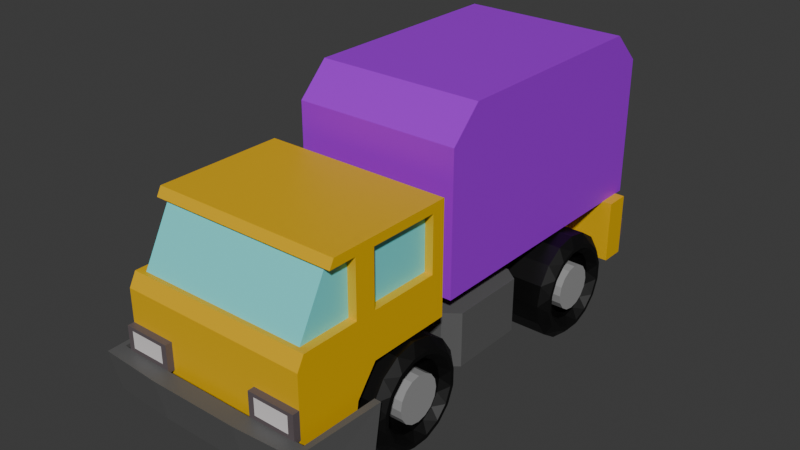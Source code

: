 # Source: truck.blend  (saved by Blender 4.2.66; exported with 4.5.12 LTS)
import bpy
from mathutils import Matrix  # noqa: F401  (used for matrix-valued properties, if any)

bpy.ops.wm.read_factory_settings(use_empty=True)
scene = bpy.context.scene
scene.name = 'Scene'

# ---- collections
col_collection = bpy.data.collections.new('Collection'); scene.collection.children.link(col_collection)

# ---- materials (node trees are filled in below, after node groups)
mat_material_001 = bpy.data.materials.new('Material.001')
mat_material_002 = bpy.data.materials.new('Material.002')
mat_material_007 = bpy.data.materials.new('Material.007')
mat_material_008 = bpy.data.materials.new('Material.008')
mat_material_009 = bpy.data.materials.new('Material.009')
mat_material_004 = bpy.data.materials.new('Material.004')
mat_material_005 = bpy.data.materials.new('Material.005')
mat_material_003 = bpy.data.materials.new('Material.003')
mat_material_006 = bpy.data.materials.new('Material.006')

# ---- material node trees
mat_material_001.use_nodes = True; mat_material_001.node_tree.nodes.clear()
_N = mat_material_001.node_tree.nodes; _L = mat_material_001.node_tree.links
n0 = _N.new('ShaderNodeBsdfPrincipled'); n0.name = 'Principled BSDF'; n0.location = (10, 300)
n0.inputs[0].default_value = (0.1818, 0.8001, 0.8001, 1.0)
n1 = _N.new('ShaderNodeOutputMaterial'); n1.name = 'Material Output'; n1.location = (300, 300)
_L.new(n0.outputs[0], n1.inputs[0])
n1.is_active_output = True
mat_material_002.use_nodes = True; mat_material_002.node_tree.nodes.clear()
_N = mat_material_002.node_tree.nodes; _L = mat_material_002.node_tree.links
n0 = _N.new('ShaderNodeBsdfPrincipled'); n0.name = 'Principled BSDF'; n0.location = (10, 300)
n0.inputs[0].default_value = (0.8061, 0.4669, 0.0, 1.0)
n1 = _N.new('ShaderNodeOutputMaterial'); n1.name = 'Material Output'; n1.location = (300, 300)
_L.new(n0.outputs[0], n1.inputs[0])
n1.is_active_output = True
mat_material_007.use_nodes = True; mat_material_007.node_tree.nodes.clear()
_N = mat_material_007.node_tree.nodes; _L = mat_material_007.node_tree.links
n0 = _N.new('ShaderNodeBsdfPrincipled'); n0.name = 'Principled BSDF'; n0.location = (10, 300)
n0.inputs[0].default_value = (0.1119, 0.1119, 0.1119, 1.0)
n1 = _N.new('ShaderNodeOutputMaterial'); n1.name = 'Material Output'; n1.location = (300, 300)
_L.new(n0.outputs[0], n1.inputs[0])
n1.is_active_output = True
mat_material_008.use_nodes = True; mat_material_008.node_tree.nodes.clear()
_N = mat_material_008.node_tree.nodes; _L = mat_material_008.node_tree.links
n0 = _N.new('ShaderNodeBsdfPrincipled'); n0.name = 'Principled BSDF'; n0.location = (10, 300)
n0.inputs[0].default_value = (0.1235, 0.09981, 0.1076, 1.0)
n1 = _N.new('ShaderNodeOutputMaterial'); n1.name = 'Material Output'; n1.location = (300, 300)
_L.new(n0.outputs[0], n1.inputs[0])
n1.is_active_output = True
mat_material_009.use_nodes = True; mat_material_009.node_tree.nodes.clear()
_N = mat_material_009.node_tree.nodes; _L = mat_material_009.node_tree.links
n0 = _N.new('ShaderNodeBsdfPrincipled'); n0.name = 'Principled BSDF'; n0.location = (10, 300)
n0.inputs[0].default_value = (0.8012, 0.7606, 0.7606, 1.0)
n1 = _N.new('ShaderNodeOutputMaterial'); n1.name = 'Material Output'; n1.location = (300, 300)
_L.new(n0.outputs[0], n1.inputs[0])
n1.is_active_output = True
mat_material_004.use_nodes = True; mat_material_004.node_tree.nodes.clear()
_N = mat_material_004.node_tree.nodes; _L = mat_material_004.node_tree.links
n0 = _N.new('ShaderNodeBsdfPrincipled'); n0.name = 'Principled BSDF'; n0.location = (10, 300)
n0.inputs[0].default_value = (0.0, 0.0, 0.0, 1.0)
n1 = _N.new('ShaderNodeOutputMaterial'); n1.name = 'Material Output'; n1.location = (300, 300)
_L.new(n0.outputs[0], n1.inputs[0])
n1.is_active_output = True
mat_material_005.use_nodes = True; mat_material_005.node_tree.nodes.clear()
_N = mat_material_005.node_tree.nodes; _L = mat_material_005.node_tree.links
n0 = _N.new('ShaderNodeBsdfPrincipled'); n0.name = 'Principled BSDF'; n0.location = (10, 300)
n0.inputs[0].default_value = (0.3146, 0.3146, 0.3146, 1.0)
n1 = _N.new('ShaderNodeOutputMaterial'); n1.name = 'Material Output'; n1.location = (300, 300)
_L.new(n0.outputs[0], n1.inputs[0])
n1.is_active_output = True
mat_material_003.use_nodes = True; mat_material_003.node_tree.nodes.clear()
_N = mat_material_003.node_tree.nodes; _L = mat_material_003.node_tree.links
n0 = _N.new('ShaderNodeBsdfPrincipled'); n0.name = 'Principled BSDF'; n0.location = (10, 300)
n0.inputs[0].default_value = (0.3864, 0.0, 0.8024, 1.0)
n1 = _N.new('ShaderNodeOutputMaterial'); n1.name = 'Material Output'; n1.location = (300, 300)
_L.new(n0.outputs[0], n1.inputs[0])
n1.is_active_output = True
mat_material_006.use_nodes = True; mat_material_006.node_tree.nodes.clear()
_N = mat_material_006.node_tree.nodes; _L = mat_material_006.node_tree.links
n0 = _N.new('ShaderNodeBsdfPrincipled'); n0.name = 'Principled BSDF'; n0.location = (10, 300)
n0.inputs[0].default_value = (0.1119, 0.1119, 0.1119, 1.0)
n1 = _N.new('ShaderNodeOutputMaterial'); n1.name = 'Material Output'; n1.location = (300, 300)
_L.new(n0.outputs[0], n1.inputs[0])
n1.is_active_output = True

# ---- world
world_world = bpy.data.worlds.new('World'); scene.world = world_world
world_world.use_nodes = True; world_world.node_tree.nodes.clear()
_N = world_world.node_tree.nodes; _L = world_world.node_tree.links
n0 = _N.new('ShaderNodeOutputWorld'); n0.name = 'World Output'; n0.location = (300, 300)
n1 = _N.new('ShaderNodeBackground'); n1.name = 'Background'; n1.location = (10, 300)
n1.inputs[0].default_value = (0.05088, 0.05088, 0.05088, 1.0)
_L.new(n1.outputs[0], n0.inputs[0])
n0.is_active_output = True
world_world.color = (0.05088, 0.05088, 0.05088)
world_world.sun_shadow_jitter_overblur = 0.0

# ---- meshes
me_plane = bpy.data.meshes.new('Plane')
me_plane.from_pydata([(1.123, -3.116, 2.652), (1.123, -3.602, 1.356), (1.123, -1.602, 2.652), (1.123, -1.602, 1.356), (1.123, -2.602, 2.652), (1.123, -2.602, 1.356), (1.123, -3.602, 1.038), (1.123, -2.846, 1.038), (1.123, -3.602, 0.5988), (1.123, -2.919, 0.5988), (1.123, -3.602, 1.74), (1.123, -1.602, 1.74), (1.123, -2.602, 1.74), (1.123, -2.846, 1.74), (1.123, -2.846, 1.356), (1.123, -2.846, 2.652), (0.0, -3.116, 2.652), (0.0, -3.602, 1.356), (0.0, -1.602, 2.652), (0.0, -1.602, 1.356), (0.0, -2.602, 2.652), (0.0, -3.602, 1.038), (0.0, -3.602, 0.5988), (0.0, -2.919, 0.5988), (0.0, -3.602, 1.74), (0.0, -1.602, 1.74), (0.0, -2.846, 2.652), (0.5615, -1.602, 1.74), (0.5615, -1.602, 1.356), (0.5615, -3.116, 2.652), (0.5615, -2.846, 2.652), (0.5615, -3.602, 1.038), (0.5615, -3.602, 1.356), (0.5615, -3.602, 1.74), (0.5615, -2.602, 1.356), (0.5615, -2.846, 1.038), (0.5615, -2.919, 0.5988), (0.5615, -3.602, 0.5988), (0.5615, -1.602, 2.652), (0.5615, -2.602, 2.652), (0.5615, -1.602, 1.038), (0.5615, -1.602, 0.5988), (0.0, -1.602, 0.5988), (0.5615, 1.662, 1.356), (0.0, 1.662, 1.356), (0.5615, 1.662, 0.5988), (0.5615, 1.662, 1.038), (0.0, 1.662, 0.5988), (0.5615, 1.958, 1.356), (0.0, 1.958, 1.356), (0.5615, 1.958, 0.5987), (0.5615, 1.958, 1.038), (0.0, 1.958, 0.5987), (0.0, 1.958, 1.038), (1.121, 1.662, 0.5988), (1.121, 1.662, 1.038), (1.121, 1.662, 1.356), (1.121, 1.958, 1.038), (1.121, 1.958, 1.356), (1.121, 1.958, 0.5987), (1.224, -3.665, 1.071), (1.241, -2.755, 1.071), (1.224, -3.665, 0.566), (1.241, -2.839, 0.566), (0.0, -3.682, 1.071), (0.0, -3.682, 0.566), (0.5374, -3.682, 1.071), (0.5374, -3.682, 0.566), (1.281, -3.839, 1.071), (1.321, -2.757, 1.071), (1.281, -3.721, 0.5661), (1.321, -2.841, 0.5662), (0.0, -3.762, 0.566), (0.0, -3.88, 1.071), (0.5384, -3.88, 1.071), (0.5384, -3.762, 0.566), (1.123, -3.681, 1.356), (1.123, -3.681, 1.038), (0.5615, -3.681, 1.038), (0.5615, -3.681, 1.356), (1.123, -1.602, 1.897), (1.123, -2.602, 1.897), (1.123, -3.518, 1.897), (1.123, -2.846, 1.897), (0.0, -1.602, 1.897), (0.0, -3.518, 1.897), (0.5615, -3.518, 1.897), (0.5615, -1.602, 1.897), (1.123, -1.602, 2.549), (1.123, -2.602, 2.549), (1.123, -2.846, 2.549), (0.0, -1.602, 2.549), (0.5615, -1.602, 2.549), (1.123, -3.171, 2.549), (0.0, -3.171, 2.549), (0.5615, -3.171, 2.549), (1.123, -1.765, 1.356), (1.123, -1.765, 2.652), (1.123, -1.765, 1.74), (0.0, -1.765, 2.652), (0.5615, -1.765, 2.652), (0.5615, -1.765, 1.356), (0.5615, -1.804, 1.038), (0.5615, -1.816, 0.5988), (1.123, -1.765, 1.897), (1.123, -1.765, 2.549), (1.026, -2.602, 1.897), (1.026, -2.602, 2.549), (1.026, -1.765, 1.897), (1.026, -1.765, 2.549), (1.123, -3.171, 2.549), (1.123, -3.518, 1.897), (0.0, -3.171, 2.549), (0.0, -3.518, 1.897), (0.5615, -3.171, 2.549), (0.5615, -3.518, 1.897), (1.123, -2.846, 1.897), (1.123, -2.846, 2.549), (1.022, -3.117, 2.549), (1.022, -3.464, 1.897), (0.0, -3.117, 2.549), (0.0, -3.464, 1.897), (0.4601, -3.117, 2.549), (0.4601, -3.464, 1.897), (1.022, -2.846, 1.897), (1.022, -2.846, 2.549), (0.8413, 1.958, 1.356), (0.8413, 1.958, 1.038), (0.8413, 1.662, 0.5988), (0.8413, 1.662, 1.038), (0.8413, 1.958, 0.5987), (0.8413, 1.662, 1.356), (1.123, -3.602, 0.8185), (1.123, -2.883, 0.8185), (0.0, -3.602, 0.8185), (0.5615, -2.883, 0.8185), (0.5615, -3.602, 0.8185), (0.5615, -1.602, 0.8185), (0.5615, 1.662, 0.8185), (0.5615, 1.958, 0.8185), (0.0, 1.958, 0.8185), (1.121, 1.662, 0.8185), (1.121, 1.958, 0.8185), (0.5615, -1.81, 0.8185), (0.8413, 1.958, 0.8185), (0.8413, 1.662, 0.8185), (0.5615, 2.0, 0.8185), (0.5615, 2.0, 1.038), (1.121, 2.0, 0.8185), (1.121, 2.0, 1.038), (0.8413, 2.0, 1.038), (0.8413, 2.0, 0.8185), (0.8423, -1.602, 1.74), (0.8423, -3.116, 2.652), (0.8423, -3.602, 1.038), (0.8423, -2.602, 1.356), (0.8423, -2.919, 0.5988), (0.8423, -1.602, 2.652), (0.8423, -2.602, 2.652), (0.8423, -1.602, 1.356), (0.8423, -2.846, 2.652), (0.8423, -3.602, 1.356), (0.8423, -3.602, 1.74), (0.8423, -2.846, 1.038), (0.8423, -3.602, 0.5988), (0.8423, -3.681, 1.038), (0.8423, -3.681, 1.356), (0.8423, -1.602, 1.897), (0.8423, -3.518, 1.897), (0.8423, -1.602, 2.549), (0.8423, -3.171, 2.549), (0.8423, -1.765, 1.356), (0.8423, -1.765, 2.652), (0.8423, -3.518, 1.897), (0.8423, -3.171, 2.549), (0.7408, -3.464, 1.897), (0.7408, -3.117, 2.549), (0.8423, -3.602, 0.8185), (0.8423, -2.883, 0.8185), (0.7019, -1.602, 1.356), (0.7019, -2.846, 2.652), (0.7019, -3.602, 1.356), (0.7019, -3.602, 1.74), (0.7019, -2.846, 1.038), (0.7019, -3.602, 0.5988), (0.7019, -3.681, 1.356), (0.7019, -1.602, 1.897), (0.7019, -3.518, 1.897), (0.7019, -1.602, 2.549), (0.7019, -3.171, 2.549), (0.7019, -1.765, 1.356), (0.7019, -1.765, 2.652), (0.7019, -3.518, 1.897), (0.7019, -3.171, 2.549), (0.6004, -3.464, 1.897), (0.6004, -3.117, 2.549), (0.7019, -3.602, 0.8185), (0.7019, -2.883, 0.8185), (0.7019, -1.602, 1.74), (0.7019, -3.116, 2.652), (0.7019, -3.602, 1.038), (0.7019, -2.602, 1.356), (0.7019, -2.919, 0.5988), (0.7019, -1.602, 2.652), (0.7019, -2.602, 2.652), (0.7019, -3.681, 1.038), (0.6317, -1.602, 1.356), (0.6317, -2.846, 2.652), (0.6317, -3.602, 1.356), (0.6317, -3.602, 1.74), (0.6317, -2.846, 1.038), (0.6317, -3.602, 0.5988), (0.6317, -3.681, 1.356), (0.6317, -1.602, 1.897), (0.6317, -3.518, 1.897), (0.6317, -1.602, 2.549), (0.6317, -3.171, 2.549), (0.6317, -1.765, 1.356), (0.6317, -1.765, 2.652), (0.6317, -3.518, 1.897), (0.6317, -3.171, 2.549), (0.5303, -3.464, 1.897), (0.5303, -3.117, 2.549), (0.6317, -3.602, 0.8185), (0.6317, -2.883, 0.8185), (0.6317, -1.602, 1.74), (0.6317, -3.116, 2.652), (0.6317, -3.602, 1.038), (0.6317, -2.602, 1.356), (0.6317, -2.919, 0.5988), (0.6317, -1.602, 2.652), (0.6317, -2.602, 2.652), (0.6317, -3.681, 1.038), (0.9827, -1.602, 1.74), (0.9827, -3.116, 2.652), (0.9827, -3.602, 1.038), (0.9827, -2.602, 1.356), (0.9827, -2.919, 0.5988), (0.9827, -1.602, 2.652), (0.9827, -2.602, 2.652), (0.9827, -3.681, 1.038), (0.9827, -1.602, 1.356), (0.9827, -2.846, 2.652), (0.9827, -3.602, 1.356), (0.9827, -3.602, 1.74), (0.9827, -2.846, 1.038), (0.9827, -3.602, 0.5988), (0.9827, -3.681, 1.356), (0.9827, -1.602, 1.897), (0.9827, -3.518, 1.897), (0.9827, -1.602, 2.549), (0.9827, -3.171, 2.549), (0.9827, -1.765, 1.356), (0.9827, -1.765, 2.652), (0.9827, -3.518, 1.897), (0.9827, -3.171, 2.549), (0.8812, -3.464, 1.897), (0.8812, -3.117, 2.549), (0.9827, -3.602, 0.8185), (0.9827, -2.883, 0.8185), (1.053, -1.602, 1.74), (1.053, -3.116, 2.652), (1.053, -3.602, 1.038), (1.053, -2.602, 1.356), (1.053, -2.919, 0.5988), (1.053, -1.602, 2.652), (1.053, -2.602, 2.652), (1.053, -3.681, 1.038), (1.053, -1.602, 1.356), (1.053, -2.846, 2.652), (1.053, -3.602, 1.356), (1.053, -3.602, 1.74), (1.053, -2.846, 1.038), (1.053, -3.602, 0.5988), (1.053, -3.681, 1.356), (1.053, -1.602, 1.897), (1.053, -3.518, 1.897), (1.053, -1.602, 2.549), (1.053, -3.171, 2.549), (1.053, -1.765, 1.356), (1.053, -1.765, 2.652), (1.053, -3.518, 1.897), (1.053, -3.171, 2.549), (0.9514, -3.464, 1.897), (0.9514, -3.117, 2.549), (1.053, -3.602, 0.8185), (1.053, -2.883, 0.8185), (1.123, -3.602, 1.197), (1.123, -2.846, 1.197), (0.0, -3.602, 1.197), (0.5615, -3.602, 1.197), (1.123, -3.681, 1.197), (0.5615, -3.681, 1.197), (0.8423, -3.681, 1.197), (0.7019, -3.681, 1.197), (0.6317, -3.681, 1.197), (0.9827, -3.681, 1.197), (1.053, -3.681, 1.197), (1.123, -2.724, 1.197), (1.123, -2.846, 1.276), (0.5615, -2.724, 1.197), (0.5615, -1.602, 1.197), (0.5615, 1.662, 1.197), (0.5615, 1.958, 1.197), (0.0, 1.958, 1.197), (1.121, 1.662, 1.197), (1.121, 1.958, 1.197), (0.5615, -1.784, 1.197), (0.8413, 1.662, 1.197), (0.8413, 1.958, 1.197), (0.8423, -2.724, 1.197), (0.7019, -2.724, 1.197), (0.6317, -2.724, 1.197), (0.9827, -2.724, 1.197), (1.053, -2.724, 1.197), (1.123, -3.602, 1.276), (0.0, -3.602, 1.276), (0.5615, -3.602, 1.276), (1.123, -3.681, 1.276), (0.5615, -3.681, 1.276), (0.8423, -3.681, 1.276), (0.7019, -3.681, 1.276), (0.6317, -3.681, 1.276), (0.9827, -3.681, 1.276), (1.053, -3.681, 1.276), (1.123, -2.663, 1.276), (1.123, -2.846, 1.316), (0.5615, -2.663, 1.276), (0.5615, -1.602, 1.276), (0.5615, 1.662, 1.276), (0.5615, 1.958, 1.276), (0.0, 1.958, 1.276), (1.121, 1.662, 1.276), (1.121, 1.958, 1.276), (0.5615, -1.775, 1.276), (0.8413, 1.662, 1.276), (0.8423, -2.663, 1.276), (0.7019, -2.663, 1.276), (0.6317, -2.663, 1.276), (0.9827, -2.663, 1.276), (1.053, -2.663, 1.276), (0.8413, 1.958, 1.276), (1.123, -3.602, 1.316), (0.0, -3.602, 1.316), (0.5615, -3.602, 1.316), (1.123, -3.681, 1.316), (0.5615, -3.681, 1.316), (0.8423, -3.681, 1.316), (0.7019, -3.681, 1.316), (0.6317, -3.681, 1.316), (0.9827, -3.681, 1.316), (1.053, -3.681, 1.316), (1.123, -2.724, 1.356), (1.123, -3.602, 1.118), (1.123, -2.724, 1.74), (1.123, -2.724, 2.652), (0.0, -3.602, 1.118), (0.0, -2.724, 2.652), (0.5615, -2.724, 2.652), (0.5615, -3.602, 1.118), (1.123, -3.681, 1.118), (0.5615, -3.681, 1.118), (1.123, -2.724, 1.897), (1.123, -2.724, 2.549), (0.8423, -3.681, 1.118), (0.8423, -2.724, 2.652), (0.7019, -3.681, 1.118), (0.7019, -2.724, 2.652), (0.6317, -3.681, 1.118), (0.6317, -2.724, 2.652), (0.9827, -2.724, 2.652), (0.9827, -3.681, 1.118), (1.053, -3.681, 1.118), (1.053, -2.724, 2.652), (1.123, -2.846, 1.118), (1.123, -2.785, 1.237), (1.123, -2.754, 1.296), (0.9811, 1.958, 1.356), (0.9811, 1.662, 0.5988), (0.9811, 1.958, 0.5987), (0.9811, 1.662, 1.356), (0.9811, 1.958, 1.038), (0.9811, 1.662, 1.038), (0.9811, 1.958, 0.8185), (0.9811, 1.662, 0.8185), (0.9811, 2.0, 1.038), (0.9811, 2.0, 0.8185), (0.9811, 1.662, 1.197), (0.9811, 1.958, 1.197), (0.9811, 1.662, 1.276), (0.9811, 1.958, 1.276), (0.7014, 1.958, 1.038), (0.7014, 1.662, 1.038), (0.7014, 1.958, 1.356), (0.7014, 1.662, 0.5988), (0.7014, 1.958, 0.5987), (0.7014, 1.662, 1.356), (0.7014, 1.662, 0.8185), (0.7014, 1.958, 0.8185), (0.7014, 2.0, 1.038), (0.7014, 2.0, 0.8185), (0.7014, 1.958, 1.197), (0.7014, 1.662, 1.197), (0.7014, 1.662, 1.276), (0.7014, 1.958, 1.276), (0.6315, 1.958, 1.038), (0.6315, 1.662, 1.038), (0.6315, 2.0, 1.038), (0.6315, 1.958, 1.356), (0.6315, 1.662, 0.5988), (0.6315, 1.958, 0.5987), (0.6315, 1.662, 1.356), (0.6315, 1.662, 0.8185), (0.6315, 1.958, 0.8185), (0.6315, 2.0, 0.8185), (0.6315, 1.958, 1.197), (0.6315, 1.662, 1.197), (0.6315, 1.662, 1.276), (0.6315, 1.958, 1.276), (1.051, 1.958, 1.356), (1.051, 1.662, 0.5988), (1.051, 1.958, 0.5987), (1.051, 1.662, 1.356), (1.051, 1.958, 0.8185), (1.051, 1.662, 0.8185), (1.051, 2.0, 0.8185), (1.051, 1.662, 1.197), (1.051, 1.958, 1.197), (1.051, 1.662, 1.276), (1.051, 1.958, 1.276), (1.051, 1.958, 1.038), (1.051, 1.662, 1.038), (1.051, 2.0, 1.038), (1.123, -2.864, 0.9284), (0.5615, -2.864, 0.9284), (0.5615, -1.602, 0.9284), (0.5615, 1.662, 0.9284), (0.5615, 1.958, 0.9284), (0.0, 1.958, 0.9284), (1.121, 1.662, 0.9284), (1.121, 1.958, 0.9284), (0.5615, -1.807, 0.9284), (0.8413, 1.662, 0.9284), (1.123, -3.602, 0.9284), (0.0, -3.602, 0.9284), (0.5615, -3.602, 0.9284), (0.5615, 2.0, 0.9284), (1.121, 2.0, 0.9284), (0.8413, 2.0, 0.9284), (0.8423, -2.864, 0.9284), (0.8423, -3.602, 0.9284), (0.7019, -2.864, 0.9284), (0.7019, -3.602, 0.9284), (0.6317, -2.864, 0.9284), (0.6317, -3.602, 0.9284), (0.9827, -3.602, 0.9284), (0.9827, -2.864, 0.9284), (1.053, -2.864, 0.9284), (1.053, -3.602, 0.9284), (0.9811, 2.0, 0.9284), (0.9811, 1.662, 0.9284), (0.7014, 2.0, 0.9284), (0.7014, 1.662, 0.9284), (0.6315, 1.662, 0.9284), (0.6315, 2.0, 0.9284), (1.051, 2.0, 0.9284), (1.051, 1.662, 0.9284), (1.123, -2.855, 0.9833), (0.5615, -2.855, 0.9833), (0.5615, -1.602, 0.9833), (0.5615, 1.662, 0.9833), (0.5615, 1.958, 0.9833), (0.0, 1.958, 0.9833), (1.121, 1.662, 0.9833), (1.121, 1.958, 0.9833), (0.5615, -1.806, 0.9833), (0.8413, 1.662, 0.9833), (0.5615, 2.0, 0.9833), (1.121, 2.0, 0.9833), (0.8423, -2.855, 0.9833), (0.7019, -2.855, 0.9833), (0.6317, -2.855, 0.9833), (0.9827, -2.855, 0.9833), (1.053, -2.855, 0.9833), (0.9811, 1.662, 0.9833), (0.7014, 1.662, 0.9833), (0.6315, 1.662, 0.9833), (1.051, 1.662, 0.9833), (1.123, -3.602, 0.9833), (0.0, -3.602, 0.9833), (0.5615, -3.602, 0.9833), (0.8413, 2.0, 0.9833), (0.8423, -3.602, 0.9833), (0.7019, -3.602, 0.9833), (0.6317, -3.602, 0.9833), (0.9827, -3.602, 0.9833), (1.053, -3.602, 0.9833), (0.9811, 2.0, 0.9833), (0.7014, 2.0, 0.9833), (0.6315, 2.0, 0.9833), (1.051, 2.0, 0.9833), (1.123, -3.602, 0.8735), (0.0, -3.602, 0.8735), (0.5615, -3.602, 0.8735), (0.8413, 2.0, 0.8734), (0.8423, -3.602, 0.8735), (0.7019, -3.602, 0.8735), (0.6317, -3.602, 0.8735), (0.9827, -3.602, 0.8735), (1.053, -3.602, 0.8735), (0.9811, 2.0, 0.8734), (0.7014, 2.0, 0.8734), (0.6315, 2.0, 0.8734), (1.051, 2.0, 0.8734), (1.123, -2.873, 0.8735), (0.5615, -2.873, 0.8735), (0.5615, -1.602, 0.8735), (0.5615, 1.662, 0.8735), (0.5615, 1.958, 0.8734), (0.0, 1.958, 0.8734), (1.121, 1.662, 0.8735), (1.121, 1.958, 0.8734), (0.5615, -1.809, 0.8735), (0.8413, 1.662, 0.8735), (0.5615, 2.0, 0.8734), (1.121, 2.0, 0.8734), (0.8423, -2.873, 0.8735), (0.7019, -2.873, 0.8735), (0.6317, -2.873, 0.8735), (0.9827, -2.873, 0.8735), (1.053, -2.873, 0.8735), (0.9811, 1.662, 0.8735), (0.7014, 1.662, 0.8735), (0.6315, 1.662, 0.8735), (1.051, 1.662, 0.8735)], [], [(98, 96, 3, 11), (10, 1, 14, 13), (375, 299, 288, 374), (133, 132, 8, 9), (82, 10, 13, 83), (104, 98, 11, 80), (326, 14, 1, 342), (354, 352, 5, 12), (362, 354, 12, 81), (27, 28, 19, 25), (29, 30, 26, 16), (344, 32, 17, 343), (32, 33, 24, 17), (36, 37, 22, 23), (87, 27, 25, 84), (490, 31, 21, 489), (100, 38, 18, 99), (358, 39, 20, 357), (95, 29, 16, 94), (216, 226, 29, 95), (369, 231, 39, 358), (224, 229, 36, 135), (218, 230, 38, 100), (494, 227, 31, 490), (213, 225, 27, 87), (229, 211, 37, 36), (217, 228, 34, 101), (312, 210, 35, 300), (208, 209, 33, 32), (208, 32, 79, 212), (226, 207, 30, 29), (225, 206, 28, 27), (307, 102, 40, 301), (143, 103, 41, 137), (41, 42, 47, 45), (19, 28, 43, 44), (424, 420, 54, 141), (45, 47, 52, 50), (137, 41, 45, 138), (301, 40, 46, 302), (303, 51, 53, 304), (139, 50, 52, 140), (429, 419, 58, 333), (44, 43, 48, 49), (141, 54, 59, 142), (305, 55, 57, 306), (420, 421, 59, 54), (419, 422, 56, 58), (426, 431, 55, 305), (430, 57, 149, 432), (61, 63, 62, 60), (67, 65, 64, 66), (62, 67, 66, 60), (69, 68, 70, 71), (75, 74, 73, 72), (70, 68, 74, 75), (61, 60, 68, 69), (66, 64, 73, 74), (60, 66, 74, 68), (63, 61, 69, 71), (62, 63, 71, 70), (67, 62, 70, 75), (65, 67, 75, 72), (349, 212, 79, 346), (262, 6, 77, 267), (342, 1, 76, 345), (359, 31, 78, 361), (215, 213, 87, 92), (209, 214, 86, 33), (33, 86, 85, 24), (92, 87, 84, 91), (363, 362, 81, 89), (105, 104, 80, 88), (276, 82, 111, 281), (0, 93, 90, 15), (97, 105, 88, 2), (355, 363, 89, 4), (38, 92, 91, 18), (230, 215, 92, 38), (83, 90, 117, 116), (216, 95, 114, 220), (4, 89, 105, 97), (104, 105, 109, 108), (135, 36, 103, 143), (300, 35, 102, 307), (206, 217, 101, 28), (231, 218, 100, 39), (39, 100, 99, 20), (81, 12, 98, 104), (12, 5, 96, 98), (107, 106, 108, 109), (105, 89, 107, 109), (89, 81, 106, 107), (81, 104, 108, 106), (113, 115, 123, 121), (116, 117, 125, 124), (220, 114, 122, 222), (95, 94, 112, 114), (82, 83, 116, 111), (90, 93, 110, 117), (85, 86, 115, 113), (118, 119, 124, 125), (221, 222, 122, 123), (123, 122, 120, 121), (114, 112, 120, 122), (117, 110, 118, 125), (111, 116, 124, 119), (281, 111, 119, 283), (521, 142, 148, 525), (402, 392, 129, 308), (393, 396, 131, 126), (394, 395, 130, 128), (404, 393, 126, 341), (397, 394, 128, 145), (532, 397, 145, 523), (395, 398, 144, 130), (515, 135, 143, 522), (421, 423, 142, 59), (520, 141, 142, 521), (518, 139, 140, 519), (516, 137, 138, 517), (534, 424, 141, 520), (522, 143, 137, 516), (211, 223, 136, 37), (528, 224, 135, 515), (37, 136, 134, 22), (514, 501, 132, 133), (500, 432, 149, 478), (498, 399, 150, 491), (391, 127, 150, 399), (471, 51, 147, 477), (383, 144, 151, 386), (413, 139, 146, 414), (529, 259, 178, 526), (246, 258, 177, 164), (192, 173, 175, 194), (256, 257, 176, 175), (255, 174, 176, 257), (239, 253, 172, 158), (241, 252, 171, 159), (251, 170, 174, 255), (238, 250, 169, 157), (187, 168, 173, 192), (244, 249, 168, 162), (250, 248, 167, 169), (200, 154, 165, 205), (350, 247, 166, 347), (233, 241, 159, 152), (234, 242, 160, 153), (243, 161, 166, 247), (243, 244, 162, 161), (313, 245, 163, 310), (252, 236, 155, 171), (237, 246, 164, 156), (248, 233, 152, 167), (495, 235, 154, 492), (253, 238, 157, 172), (259, 237, 156, 178), (370, 239, 158, 365), (251, 234, 153, 170), (227, 200, 205, 232), (214, 187, 192, 219), (219, 192, 194, 221), (526, 178, 197, 527), (164, 177, 196, 184), (175, 176, 195, 194), (174, 193, 195, 176), (158, 172, 191, 204), (159, 171, 190, 179), (170, 189, 193, 174), (157, 169, 188, 203), (162, 168, 187, 182), (169, 167, 186, 188), (347, 166, 185, 348), (152, 159, 179, 198), (153, 160, 180, 199), (161, 181, 185, 166), (161, 162, 182, 181), (310, 163, 183, 311), (171, 155, 201, 190), (156, 164, 184, 202), (167, 152, 198, 186), (492, 154, 200, 493), (172, 157, 203, 191), (178, 156, 202, 197), (365, 158, 204, 367), (170, 153, 199, 189), (115, 219, 221, 123), (86, 214, 219, 115), (31, 227, 232, 78), (527, 197, 224, 528), (184, 196, 223, 211), (194, 195, 222, 221), (193, 220, 222, 195), (204, 191, 218, 231), (179, 190, 217, 206), (189, 216, 220, 193), (203, 188, 215, 230), (182, 187, 214, 209), (188, 186, 213, 215), (348, 185, 212, 349), (198, 179, 206, 225), (199, 180, 207, 226), (181, 208, 212, 185), (181, 182, 209, 208), (311, 183, 210, 312), (190, 201, 228, 217), (202, 184, 211, 229), (186, 198, 225, 213), (493, 200, 227, 494), (191, 203, 230, 218), (197, 202, 229, 224), (367, 204, 231, 369), (189, 199, 226, 216), (278, 261, 234, 251), (373, 266, 239, 370), (286, 264, 237, 259), (280, 265, 238, 253), (496, 262, 235, 495), (275, 260, 233, 248), (264, 273, 246, 237), (279, 263, 236, 252), (314, 272, 245, 313), (270, 271, 244, 243), (270, 243, 247, 274), (261, 269, 242, 234), (260, 268, 241, 233), (351, 274, 247, 350), (277, 275, 248, 250), (271, 276, 249, 244), (265, 277, 250, 238), (278, 251, 255, 282), (268, 279, 252, 241), (266, 280, 253, 239), (282, 255, 257, 284), (283, 284, 257, 256), (273, 285, 258, 246), (530, 286, 259, 529), (173, 254, 256, 175), (168, 249, 254, 173), (154, 235, 240, 165), (514, 133, 286, 530), (8, 132, 285, 273), (119, 118, 284, 283), (110, 282, 284, 118), (4, 97, 280, 266), (3, 96, 279, 268), (93, 278, 282, 110), (2, 88, 277, 265), (10, 82, 276, 271), (88, 80, 275, 277), (345, 76, 274, 351), (11, 3, 268, 260), (0, 15, 269, 261), (1, 270, 274, 76), (1, 10, 271, 270), (298, 7, 272, 314), (96, 5, 263, 279), (9, 8, 273, 264), (80, 11, 260, 275), (488, 6, 262, 496), (97, 2, 265, 280), (133, 9, 264, 286), (355, 4, 266, 373), (93, 0, 261, 278), (254, 281, 283, 256), (249, 276, 281, 254), (235, 262, 267, 240), (360, 291, 297, 372), (372, 297, 296, 371), (366, 294, 295, 368), (364, 293, 294, 366), (371, 296, 293, 364), (317, 290, 292, 319), (353, 287, 291, 360), (368, 295, 292, 361), (359, 290, 289, 356), (374, 288, 287, 353), (344, 317, 319, 346), (325, 298, 314, 340), (291, 318, 324, 297), (297, 324, 323, 296), (340, 314, 313, 339), (337, 311, 312, 338), (294, 321, 322, 295), (336, 310, 311, 337), (293, 320, 321, 294), (339, 313, 310, 336), (296, 323, 320, 293), (391, 401, 309, 127), (403, 402, 308, 335), (327, 300, 307, 334), (287, 315, 318, 291), (295, 322, 319, 292), (428, 426, 305, 332), (332, 305, 306, 333), (430, 427, 306, 57), (330, 303, 304, 331), (328, 301, 302, 329), (334, 307, 301, 328), (338, 312, 300, 327), (290, 317, 316, 289), (288, 299, 315, 287), (376, 326, 299, 375), (352, 14, 326, 376), (228, 338, 327, 34), (101, 334, 328, 28), (28, 328, 329, 43), (48, 330, 331, 49), (56, 332, 333, 58), (422, 428, 332, 56), (34, 327, 334, 101), (396, 403, 335, 131), (236, 339, 336, 155), (155, 336, 337, 201), (201, 337, 338, 228), (263, 340, 339, 236), (5, 325, 340, 263), (32, 344, 346, 79), (318, 345, 351, 324), (324, 351, 350, 323), (321, 348, 349, 322), (320, 347, 348, 321), (323, 350, 347, 320), (401, 404, 341, 309), (315, 342, 345, 318), (322, 349, 346, 319), (427, 429, 333, 306), (317, 344, 343, 316), (299, 326, 342, 315), (5, 352, 376, 325), (325, 376, 375, 298), (7, 374, 353, 6), (31, 359, 356, 21), (232, 368, 361, 78), (6, 353, 360, 77), (240, 371, 364, 165), (165, 364, 366, 205), (205, 366, 368, 232), (267, 372, 371, 240), (77, 360, 372, 267), (15, 355, 373, 269), (269, 373, 370, 242), (180, 367, 369, 207), (160, 365, 367, 180), (242, 370, 365, 160), (15, 90, 363, 355), (90, 83, 362, 363), (290, 359, 361, 292), (207, 369, 358, 30), (30, 358, 357, 26), (83, 13, 354, 362), (13, 14, 352, 354), (298, 375, 374, 7), (309, 341, 390, 388), (131, 335, 389, 380), (127, 309, 388, 381), (335, 308, 387, 389), (423, 383, 386, 425), (491, 150, 385, 497), (523, 145, 384, 531), (130, 144, 383, 379), (127, 381, 385, 150), (308, 129, 382, 387), (126, 131, 380, 377), (128, 130, 379, 378), (341, 126, 377, 390), (145, 128, 378, 384), (415, 418, 404, 401), (411, 417, 403, 396), (417, 416, 402, 403), (405, 415, 401, 391), (144, 398, 400, 151), (405, 391, 399, 407), (499, 407, 399, 498), (410, 413, 398, 395), (533, 412, 397, 532), (412, 409, 394, 397), (418, 408, 393, 404), (409, 410, 395, 394), (408, 411, 396, 393), (416, 406, 392, 402), (302, 46, 406, 416), (48, 43, 411, 408), (45, 50, 410, 409), (330, 48, 408, 418), (138, 45, 409, 412), (517, 138, 412, 533), (50, 139, 413, 410), (477, 147, 407, 499), (51, 405, 407, 147), (51, 303, 415, 405), (329, 302, 416, 417), (43, 329, 417, 411), (303, 330, 418, 415), (398, 413, 414, 400), (142, 423, 425, 148), (388, 390, 429, 427), (380, 389, 428, 422), (381, 388, 427, 430), (389, 387, 426, 428), (497, 385, 432, 500), (531, 384, 424, 534), (379, 383, 423, 421), (381, 430, 432, 385), (387, 382, 431, 426), (377, 380, 422, 419), (378, 379, 421, 420), (390, 377, 419, 429), (384, 378, 420, 424), (484, 460, 466, 487), (510, 459, 465, 513), (524, 446, 464, 512), (470, 436, 463, 486), (486, 463, 462, 485), (512, 464, 461, 511), (476, 442, 460, 484), (504, 448, 459, 510), (501, 443, 458, 509), (467, 433, 457, 483), (483, 457, 456, 482), (509, 458, 455, 508), (506, 452, 454, 507), (480, 451, 453, 481), (505, 450, 452, 506), (479, 449, 451, 480), (508, 455, 450, 505), (482, 456, 449, 479), (518, 437, 446, 524), (511, 461, 448, 504), (513, 465, 447, 525), (467, 488, 443, 433), (481, 453, 434, 468), (475, 441, 435, 469), (487, 466, 439, 473), (469, 435, 436, 470), (471, 437, 438, 472), (473, 439, 440, 474), (468, 434, 441, 475), (485, 462, 442, 476), (474, 440, 447, 478), (507, 454, 445, 503), (503, 445, 444, 502), (57, 474, 478, 149), (392, 485, 476, 129), (35, 468, 475, 102), (55, 473, 474, 57), (51, 471, 472, 53), (40, 469, 470, 46), (431, 487, 473, 55), (102, 475, 469, 40), (210, 481, 468, 35), (7, 6, 488, 467), (245, 482, 479, 163), (163, 479, 480, 183), (183, 480, 481, 210), (272, 483, 482, 245), (7, 467, 483, 272), (129, 476, 484, 382), (406, 486, 485, 392), (46, 470, 486, 406), (382, 484, 487, 431), (459, 497, 500, 465), (446, 477, 499, 464), (464, 499, 498, 461), (448, 491, 497, 459), (443, 488, 496, 458), (458, 496, 495, 455), (452, 493, 494, 454), (450, 492, 493, 452), (455, 495, 492, 450), (437, 471, 477, 446), (461, 498, 491, 448), (465, 500, 478, 447), (454, 494, 490, 445), (445, 490, 489, 444), (136, 503, 502, 134), (223, 507, 503, 136), (425, 513, 525, 148), (400, 511, 504, 151), (139, 518, 524, 146), (258, 508, 505, 177), (177, 505, 506, 196), (196, 506, 507, 223), (285, 509, 508, 258), (132, 501, 509, 285), (151, 504, 510, 386), (414, 512, 511, 400), (146, 524, 512, 414), (386, 510, 513, 425), (460, 531, 534, 466), (436, 517, 533, 463), (463, 533, 532, 462), (442, 523, 531, 460), (433, 514, 530, 457), (457, 530, 529, 456), (451, 527, 528, 453), (449, 526, 527, 451), (456, 529, 526, 449), (433, 443, 501, 514), (453, 528, 515, 434), (441, 522, 516, 435), (466, 534, 520, 439), (435, 516, 517, 436), (437, 518, 519, 438), (439, 520, 521, 440), (434, 515, 522, 441), (462, 532, 523, 442), (440, 521, 525, 447)])
me_plane.polygons.foreach_set('material_index', [1, 1, 1, 1, 1, 1, 1, 1, 1, 1, 1, 1, 1, 1, 1, 1, 1, 1, 1, 1, 1, 1, 1, 1, 1, 1, 1, 1, 1, 3, 1, 1, 1, 1, 1, 1, 1, 1, 1, 1, 1, 1, 1, 1, 1, 1, 1, 1, 1, 3, 2, 2, 2, 2, 2, 2, 2, 2, 2, 2, 2, 2, 2, 3, 0, 3, 3, 1, 1, 1, 1, 1, 1, 0, 1, 1, 1, 1, 1, 0, 0, 1, 1, 1, 1, 1, 1, 1, 1, 1, 0, 1, 0, 1, 1, 1, 1, 0, 0, 1, 0, 0, 0, 0, 1, 1, 1, 1, 3, 1, 1, 1, 1, 1, 1, 1, 1, 1, 1, 1, 1, 1, 1, 1, 1, 1, 1, 3, 3, 3, 3, 3, 3, 1, 1, 1, 0, 1, 1, 1, 0, 1, 0, 1, 1, 0, 3, 1, 1, 3, 1, 1, 1, 1, 1, 1, 1, 1, 1, 1, 0, 0, 1, 1, 1, 0, 1, 1, 1, 0, 1, 1, 1, 3, 1, 1, 3, 1, 1, 1, 1, 1, 1, 1, 1, 1, 1, 1, 0, 0, 1, 1, 0, 1, 1, 1, 0, 1, 1, 1, 3, 1, 1, 3, 1, 1, 1, 1, 1, 1, 1, 1, 1, 1, 1, 1, 1, 1, 1, 1, 1, 1, 1, 1, 3, 1, 1, 3, 1, 1, 1, 0, 1, 1, 1, 0, 1, 1, 1, 0, 0, 1, 1, 0, 1, 1, 1, 0, 1, 1, 1, 3, 1, 1, 3, 1, 1, 1, 1, 1, 1, 1, 1, 1, 1, 1, 0, 0, 3, 4, 4, 4, 4, 3, 3, 3, 1, 1, 3, 1, 3, 4, 1, 1, 4, 1, 4, 1, 4, 1, 1, 1, 3, 3, 1, 1, 1, 1, 1, 1, 1, 1, 1, 1, 1, 1, 1, 1, 1, 1, 1, 1, 1, 1, 1, 1, 1, 1, 3, 3, 4, 4, 4, 4, 1, 3, 3, 1, 1, 1, 1, 1, 1, 1, 3, 3, 3, 3, 3, 3, 3, 1, 1, 1, 1, 1, 1, 1, 3, 1, 1, 1, 1, 1, 1, 1, 1, 1, 3, 3, 1, 1, 3, 1, 1, 1, 1, 1, 1, 1, 1, 1, 3, 3, 3, 1, 1, 1, 1, 1, 1, 1, 1, 1, 1, 1, 1, 1, 1, 3, 3, 1, 1, 1, 1, 3, 3, 1, 1, 1, 1, 3, 1, 1, 3, 1, 1, 1, 1, 1, 1, 4, 3, 1, 1, 4, 1, 4, 1, 1, 1, 1, 1, 1, 1, 1, 1, 1, 3, 4, 3, 1, 1, 1, 1, 1, 1, 1, 1, 1, 3, 1, 1, 3, 1, 1, 1, 1, 1, 1, 1, 1, 1, 1, 1, 1, 1, 1, 1, 1, 1, 1, 4, 3, 4, 4, 1, 1, 1, 1, 1, 3, 4, 3, 1, 1, 1, 1, 3, 3, 3, 1, 1, 1, 1, 1, 3, 3, 3, 3, 1, 1, 1, 1, 1, 1, 1, 1, 1, 1, 1, 1, 1, 1, 1, 1, 1, 1, 3])
_uv = me_plane.uv_layers.new(name='UVMap')
_uv.uv.foreach_set('vector', [0.7037, 0.9186, 1.0, 0.9186, 1.0, 1.0, 0.7037, 1.0, 0.7037, 0.0, 1.0, 0.0, 1.0, 0.3779, 0.7037, 0.3779, 1.0, 0.4542, 1.0, 0.4084, 1.0, 0.439, 1.0, 0.4695, 1.0, 0.5, 1.0, 0.0, 1.0, 0.0, 1.0, 0.5, 0.5826, 0.0, 0.7037, 0.0, 0.7037, 0.3779, 0.5826, 0.358, 0.5826, 0.9186, 0.7037, 0.9186, 0.7037, 1.0, 0.5826, 1.0, 1.0, 0.3932, 1.0, 0.3779, 1.0, 0.0, 1.0, 0.0, 0.7037, 0.439, 1.0, 0.439, 1.0, 0.5, 0.7037, 0.5, 0.5826, 0.429, 0.7037, 0.439, 0.7037, 0.5, 0.5826, 0.5, 0.7037, 1.0, 1.0, 1.0, 1.0, 1.0, 0.7037, 1.0, 0.0, 0.0, 0.0, 0.2624, 0.0, 0.2624, 0.0, 0.0, 1.0, 0.0, 1.0, 0.0, 1.0, 0.0, 1.0, 0.0, 1.0, 0.0, 0.7037, 0.0, 0.7037, 0.0, 1.0, 0.0, 1.0, 0.5, 1.0, 0.0, 1.0, 0.0, 1.0, 0.5, 0.5826, 1.0, 0.7037, 1.0, 0.7037, 1.0, 0.5826, 1.0, 1.0, 0.0, 1.0, 0.0, 1.0, 0.0, 1.0, 0.0, 0.0, 0.9186, 0.0, 1.0, 0.0, 1.0, 0.0, 0.9186, 0.0, 0.3812, 0.0, 0.5, 0.0, 0.5, 0.0, 0.3812, 0.0797, 0.0, 0.0, 0.0, 0.0, 0.0, 0.0797, 0.0, 0.0797, 0.0, 0.0, 0.0, 0.0, 0.0, 0.0797, 0.0, 0.0, 0.3812, 0.0, 0.5, 0.0, 0.5, 0.0, 0.3812, 1.0, 0.5, 1.0, 0.5, 1.0, 0.5, 1.0, 0.5, 0.0, 0.9186, 0.0, 1.0, 0.0, 1.0, 0.0, 0.9186, 1.0, 0.0, 1.0, 0.0, 1.0, 0.0, 1.0, 0.0, 0.5826, 1.0, 0.7037, 1.0, 0.7037, 1.0, 0.5826, 1.0, 1.0, 0.5, 1.0, 0.0, 1.0, 0.0, 1.0, 0.5, 1.0, 0.9186, 1.0, 0.5, 1.0, 0.5, 1.0, 0.9186, 1.0, 0.5, 1.0, 0.5, 1.0, 0.5, 1.0, 0.5, 1.0, 0.0, 0.7037, 0.0, 0.7037, 0.0, 1.0, 0.0, 1.0, 0.0, 1.0, 0.0, 1.0, 0.0, 1.0, 0.0, 0.0, 0.0, 0.0, 0.2624, 0.0, 0.2624, 0.0, 0.0, 0.7037, 1.0, 1.0, 1.0, 1.0, 1.0, 0.7037, 1.0, 1.0, 0.5, 1.0, 0.5, 1.0, 0.5, 1.0, 0.5, 1.0, 0.5, 1.0, 0.5, 1.0, 0.5, 1.0, 0.5, 0.0, 0.0, 0.0, 0.0, 0.0, 0.0, 0.0, 0.0, 1.0, 1.0, 1.0, 1.0, 1.0, 1.0, 1.0, 1.0, 1.0, 0.5, 1.0, 0.5, 1.0, 0.5, 1.0, 0.5, 0.0, 0.0, 0.0, 0.0, 0.0, 0.0, 0.0, 0.0, 1.0, 0.5, 1.0, 0.5, 1.0, 0.5, 1.0, 0.5, 1.0, 0.5, 1.0, 0.5, 1.0, 0.5, 1.0, 0.5, 1.0, 0.5, 1.0, 0.5, 1.0, 0.5, 1.0, 0.5, 1.0, 0.5, 1.0, 0.5, 1.0, 0.5, 1.0, 0.5, 1.0, 0.5, 1.0, 0.5, 1.0, 0.5, 1.0, 0.5, 1.0, 1.0, 1.0, 1.0, 1.0, 1.0, 1.0, 1.0, 1.0, 0.5, 1.0, 0.5, 1.0, 0.5, 1.0, 0.5, 1.0, 0.5, 1.0, 0.5, 1.0, 0.5, 1.0, 0.5, 0.0, 0.0, 0.0, 0.0, 0.0, 0.0, 0.0, 0.0, 1.0, 1.0, 1.0, 1.0, 1.0, 1.0, 1.0, 1.0, 1.0, 0.5, 1.0, 0.5, 1.0, 0.5, 1.0, 0.5, 1.0, 0.5, 1.0, 0.5, 1.0, 0.5, 1.0, 0.5, 1.0, 0.5, 1.0, 0.5, 1.0, 0.0, 1.0, 0.0, 1.0, 0.0, 1.0, 0.0, 1.0, 0.0, 1.0, 0.0, 1.0, 0.0, 1.0, 0.0, 1.0, 0.0, 1.0, 0.0, 1.0, 0.5, 1.0, 0.0, 1.0, 0.0, 1.0, 0.5, 1.0, 0.0, 1.0, 0.0, 1.0, 0.0, 1.0, 0.0, 1.0, 0.0, 1.0, 0.0, 1.0, 0.0, 1.0, 0.0, 1.0, 0.5, 1.0, 0.0, 1.0, 0.0, 1.0, 0.5, 1.0, 0.0, 1.0, 0.0, 1.0, 0.0, 1.0, 0.0, 1.0, 0.0, 1.0, 0.0, 1.0, 0.0, 1.0, 0.0, 1.0, 0.5, 1.0, 0.5, 1.0, 0.5, 1.0, 0.5, 1.0, 0.0, 1.0, 0.5, 1.0, 0.5, 1.0, 0.0, 1.0, 0.0, 1.0, 0.0, 1.0, 0.0, 1.0, 0.0, 1.0, 0.0, 1.0, 0.0, 1.0, 0.0, 1.0, 0.0, 1.0, 0.0, 1.0, 0.0, 1.0, 0.0, 1.0, 0.0, 1.0, 0.0, 1.0, 0.0, 1.0, 0.0, 1.0, 0.0, 1.0, 0.0, 1.0, 0.0, 1.0, 0.0, 1.0, 0.0, 1.0, 0.0, 1.0, 0.0, 1.0, 0.0, 1.0, 0.0, 0.0797, 1.0, 0.5826, 1.0, 0.5826, 1.0, 0.0797, 1.0, 0.7037, 0.0, 0.5826, 0.0, 0.5826, 0.0, 0.7037, 0.0, 0.7037, 0.0, 0.5826, 0.0, 0.5826, 0.0, 0.7037, 0.0, 0.0797, 1.0, 0.5826, 1.0, 0.5826, 1.0, 0.0797, 1.0, 0.0797, 0.3878, 0.5826, 0.429, 0.5826, 0.5, 0.0797, 0.5, 0.0797, 0.9186, 0.5826, 0.9186, 0.5826, 1.0, 0.0797, 1.0, 0.5826, 0.0, 0.5826, 0.0, 0.5826, 0.0, 0.5826, 0.0, 0.0, 0.0, 0.0797, 0.0, 0.0797, 0.2755, 0.0, 0.2624, 0.0, 0.9186, 0.0797, 0.9186, 0.0797, 1.0, 0.0, 1.0, 0.0, 0.3812, 0.0797, 0.3878, 0.0797, 0.5, 0.0, 0.5, 0.0, 1.0, 0.0797, 1.0, 0.0797, 1.0, 0.0, 1.0, 0.0, 1.0, 0.0797, 1.0, 0.0797, 1.0, 0.0, 1.0, 0.5826, 0.358, 0.0797, 0.2755, 0.0797, 0.2755, 0.5826, 0.358, 0.0797, 0.0, 0.0797, 0.0, 0.0797, 0.0, 0.0797, 0.0, 0.0, 0.5, 0.0797, 0.5, 0.0797, 0.9186, 0.0, 0.9186, 0.5826, 0.9186, 0.0797, 0.9186, 0.0797, 0.9186, 0.5826, 0.9186, 1.0, 0.5, 1.0, 0.5, 1.0, 0.5, 1.0, 0.5, 1.0, 0.5, 1.0, 0.5, 1.0, 0.5, 1.0, 0.5, 1.0, 1.0, 1.0, 0.9186, 1.0, 0.9186, 1.0, 1.0, 0.0, 0.5, 0.0, 0.9186, 0.0, 0.9186, 0.0, 0.5, 0.0, 0.5, 0.0, 0.9186, 0.0, 0.9186, 0.0, 0.5, 0.5826, 0.5, 0.7037, 0.5, 0.7037, 0.9186, 0.5826, 0.9186, 0.7037, 0.5, 1.0, 0.5, 1.0, 0.9186, 0.7037, 0.9186, 0.0797, 0.5, 0.5826, 0.5, 0.5826, 0.9186, 0.0797, 0.9186, 0.0797, 0.9186, 0.0797, 0.5, 0.0797, 0.5, 0.0797, 0.9186, 0.0797, 0.5, 0.5826, 0.5, 0.5826, 0.5, 0.0797, 0.5, 0.5826, 0.5, 0.5826, 0.9186, 0.5826, 0.9186, 0.5826, 0.5, 0.5826, 0.0, 0.5826, 0.0, 0.5826, 0.0, 0.5826, 0.0, 0.5826, 0.358, 0.0797, 0.2755, 0.0797, 0.2755, 0.5826, 0.358, 0.0797, 0.0, 0.0797, 0.0, 0.0797, 0.0, 0.0797, 0.0, 0.0797, 0.0, 0.0797, 0.0, 0.0797, 0.0, 0.0797, 0.0, 0.5826, 0.0, 0.5826, 0.358, 0.5826, 0.358, 0.5826, 0.0, 0.0797, 0.2755, 0.0797, 0.0, 0.0797, 0.0, 0.0797, 0.2755, 0.5826, 0.0, 0.5826, 0.0, 0.5826, 0.0, 0.5826, 0.0, 0.0797, 0.0, 0.5826, 0.0, 0.5826, 0.358, 0.0797, 0.2755, 0.5826, 0.0, 0.0797, 0.0, 0.0797, 0.0, 0.5826, 0.0, 0.5826, 0.0, 0.0797, 0.0, 0.0797, 0.0, 0.5826, 0.0, 0.0797, 0.0, 0.0797, 0.0, 0.0797, 0.0, 0.0797, 0.0, 0.0797, 0.2755, 0.0797, 0.0, 0.0797, 0.0, 0.0797, 0.2755, 0.5826, 0.0, 0.5826, 0.358, 0.5826, 0.358, 0.5826, 0.0, 0.5826, 0.0, 0.5826, 0.0, 0.5826, 0.0, 0.5826, 0.0, 1.0, 0.5, 1.0, 0.5, 1.0, 0.5, 1.0, 0.5, 1.0, 0.5, 1.0, 0.5, 1.0, 0.5, 1.0, 0.5, 1.0, 1.0, 1.0, 1.0, 1.0, 1.0, 1.0, 1.0, 0.0, 0.0, 0.0, 0.0, 0.0, 0.0, 0.0, 0.0, 1.0, 0.5, 1.0, 0.5, 1.0, 0.5, 1.0, 0.5, 1.0, 0.5, 1.0, 0.5, 1.0, 0.5, 1.0, 0.5, 1.0, 0.5, 1.0, 0.5, 1.0, 0.5, 1.0, 0.5, 1.0, 0.5, 1.0, 0.5, 1.0, 0.5, 1.0, 0.5, 1.0, 0.5, 1.0, 0.5, 1.0, 0.5, 1.0, 0.5, 1.0, 0.5, 1.0, 0.5, 1.0, 0.5, 1.0, 0.5, 1.0, 0.5, 1.0, 0.5, 1.0, 0.5, 1.0, 0.5, 1.0, 0.5, 1.0, 0.5, 1.0, 0.5, 1.0, 0.5, 1.0, 0.5, 1.0, 0.5, 1.0, 0.5, 1.0, 0.5, 1.0, 0.5, 1.0, 0.5, 1.0, 0.5, 1.0, 0.5, 1.0, 0.5, 1.0, 0.5, 1.0, 0.5, 1.0, 0.5, 1.0, 0.0, 1.0, 0.0, 1.0, 0.0, 1.0, 0.0, 1.0, 0.5, 1.0, 0.5, 1.0, 0.5, 1.0, 0.5, 1.0, 0.0, 1.0, 0.0, 1.0, 0.0, 1.0, 0.0, 1.0, 0.5, 1.0, 0.0, 1.0, 0.0, 1.0, 0.5, 1.0, 0.5, 1.0, 0.5, 1.0, 0.5, 1.0, 0.5, 1.0, 0.5, 1.0, 0.5, 1.0, 0.5, 1.0, 0.5, 1.0, 0.5, 1.0, 0.5, 1.0, 0.5, 1.0, 0.5, 1.0, 0.5, 1.0, 0.5, 1.0, 0.5, 1.0, 0.5, 1.0, 0.5, 1.0, 0.5, 1.0, 0.5, 1.0, 0.5, 1.0, 0.5, 1.0, 0.5, 1.0, 0.5, 1.0, 0.5, 1.0, 0.5, 1.0, 0.5, 1.0, 0.5, 1.0, 0.5, 1.0, 0.0, 1.0, 0.0, 1.0, 0.0, 1.0, 0.0, 0.5826, 0.0, 0.5826, 0.0, 0.5826, 0.0, 0.5826, 0.0, 0.5826, 0.0, 0.0797, 0.0, 0.0797, 0.0, 0.5826, 0.0, 0.0797, 0.0, 0.0797, 0.0, 0.0797, 0.0, 0.0797, 0.0, 0.0, 0.5, 0.0, 0.9186, 0.0, 0.9186, 0.0, 0.5, 1.0, 1.0, 1.0, 0.9186, 1.0, 0.9186, 1.0, 1.0, 0.0797, 0.0, 0.0797, 0.0, 0.0797, 0.0, 0.0797, 0.0, 0.0, 1.0, 0.0797, 1.0, 0.0797, 1.0, 0.0, 1.0, 0.5826, 0.0, 0.5826, 0.0, 0.5826, 0.0, 0.5826, 0.0, 0.7037, 0.0, 0.5826, 0.0, 0.5826, 0.0, 0.7037, 0.0, 0.0797, 1.0, 0.5826, 1.0, 0.5826, 1.0, 0.0797, 1.0, 1.0, 0.0, 1.0, 0.0, 1.0, 0.0, 1.0, 0.0, 1.0, 0.0, 1.0, 0.0, 1.0, 0.0, 1.0, 0.0, 0.7037, 1.0, 1.0, 1.0, 1.0, 1.0, 0.7037, 1.0, 0.0, 0.0, 0.0, 0.2624, 0.0, 0.2624, 0.0, 0.0, 1.0, 0.0, 1.0, 0.0, 1.0, 0.0, 1.0, 0.0, 1.0, 0.0, 0.7037, 0.0, 0.7037, 0.0, 1.0, 0.0, 1.0, 0.5, 1.0, 0.5, 1.0, 0.5, 1.0, 0.5, 1.0, 0.9186, 1.0, 0.5, 1.0, 0.5, 1.0, 0.9186, 1.0, 0.5, 1.0, 0.0, 1.0, 0.0, 1.0, 0.5, 0.5826, 1.0, 0.7037, 1.0, 0.7037, 1.0, 0.5826, 1.0, 1.0, 0.0, 1.0, 0.0, 1.0, 0.0, 1.0, 0.0, 0.0, 0.9186, 0.0, 1.0, 0.0, 1.0, 0.0, 0.9186, 1.0, 0.5, 1.0, 0.5, 1.0, 0.5, 1.0, 0.5, 0.0, 0.3812, 0.0, 0.5, 0.0, 0.5, 0.0, 0.3812, 0.0797, 0.0, 0.0, 0.0, 0.0, 0.0, 0.0797, 0.0, 1.0, 0.0, 1.0, 0.0, 1.0, 0.0, 1.0, 0.0, 0.5826, 0.0, 0.5826, 0.0, 0.5826, 0.0, 0.5826, 0.0, 0.5826, 0.0, 0.5826, 0.0, 0.5826, 0.0, 0.5826, 0.0, 1.0, 0.5, 1.0, 0.5, 1.0, 0.5, 1.0, 0.5, 1.0, 0.0, 1.0, 0.0, 1.0, 0.0, 1.0, 0.0, 0.5826, 0.0, 0.0797, 0.0, 0.0797, 0.0, 0.5826, 0.0, 0.0797, 0.0, 0.0797, 0.0, 0.0797, 0.0, 0.0797, 0.0, 0.0, 0.5, 0.0, 0.9186, 0.0, 0.9186, 0.0, 0.5, 1.0, 1.0, 1.0, 0.9186, 1.0, 0.9186, 1.0, 1.0, 0.0797, 0.0, 0.0797, 0.0, 0.0797, 0.0, 0.0797, 0.0, 0.0, 1.0, 0.0797, 1.0, 0.0797, 1.0, 0.0, 1.0, 0.7037, 0.0, 0.5826, 0.0, 0.5826, 0.0, 0.7037, 0.0, 0.0797, 1.0, 0.5826, 1.0, 0.5826, 1.0, 0.0797, 1.0, 1.0, 0.0, 1.0, 0.0, 1.0, 0.0, 1.0, 0.0, 0.7037, 1.0, 1.0, 1.0, 1.0, 1.0, 0.7037, 1.0, 0.0, 0.0, 0.0, 0.2624, 0.0, 0.2624, 0.0, 0.0, 1.0, 0.0, 1.0, 0.0, 1.0, 0.0, 1.0, 0.0, 1.0, 0.0, 0.7037, 0.0, 0.7037, 0.0, 1.0, 0.0, 1.0, 0.5, 1.0, 0.5, 1.0, 0.5, 1.0, 0.5, 1.0, 0.9186, 1.0, 0.5, 1.0, 0.5, 1.0, 0.9186, 1.0, 0.5, 1.0, 0.0, 1.0, 0.0, 1.0, 0.5, 0.5826, 1.0, 0.7037, 1.0, 0.7037, 1.0, 0.5826, 1.0, 1.0, 0.0, 1.0, 0.0, 1.0, 0.0, 1.0, 0.0, 0.0, 0.9186, 0.0, 1.0, 0.0, 1.0, 0.0, 0.9186, 1.0, 0.5, 1.0, 0.5, 1.0, 0.5, 1.0, 0.5, 0.0, 0.3812, 0.0, 0.5, 0.0, 0.5, 0.0, 0.3812, 0.0797, 0.0, 0.0, 0.0, 0.0, 0.0, 0.0797, 0.0, 0.5826, 0.0, 0.5826, 0.0, 0.5826, 0.0, 0.5826, 0.0, 0.5826, 0.0, 0.5826, 0.0, 0.5826, 0.0, 0.5826, 0.0, 1.0, 0.0, 1.0, 0.0, 1.0, 0.0, 1.0, 0.0, 1.0, 0.5, 1.0, 0.5, 1.0, 0.5, 1.0, 0.5, 1.0, 0.0, 1.0, 0.0, 1.0, 0.0, 1.0, 0.0, 0.5826, 0.0, 0.0797, 0.0, 0.0797, 0.0, 0.5826, 0.0, 0.0797, 0.0, 0.0797, 0.0, 0.0797, 0.0, 0.0797, 0.0, 0.0, 0.5, 0.0, 0.9186, 0.0, 0.9186, 0.0, 0.5, 1.0, 1.0, 1.0, 0.9186, 1.0, 0.9186, 1.0, 1.0, 0.0797, 0.0, 0.0797, 0.0, 0.0797, 0.0, 0.0797, 0.0, 0.0, 1.0, 0.0797, 1.0, 0.0797, 1.0, 0.0, 1.0, 0.7037, 0.0, 0.5826, 0.0, 0.5826, 0.0, 0.7037, 0.0, 0.0797, 1.0, 0.5826, 1.0, 0.5826, 1.0, 0.0797, 1.0, 1.0, 0.0, 1.0, 0.0, 1.0, 0.0, 1.0, 0.0, 0.7037, 1.0, 1.0, 1.0, 1.0, 1.0, 0.7037, 1.0, 0.0, 0.0, 0.0, 0.2624, 0.0, 0.2624, 0.0, 0.0, 1.0, 0.0, 1.0, 0.0, 1.0, 0.0, 1.0, 0.0, 1.0, 0.0, 0.7037, 0.0, 0.7037, 0.0, 1.0, 0.0, 1.0, 0.5, 1.0, 0.5, 1.0, 0.5, 1.0, 0.5, 1.0, 0.9186, 1.0, 0.5, 1.0, 0.5, 1.0, 0.9186, 1.0, 0.5, 1.0, 0.0, 1.0, 0.0, 1.0, 0.5, 0.5826, 1.0, 0.7037, 1.0, 0.7037, 1.0, 0.5826, 1.0, 1.0, 0.0, 1.0, 0.0, 1.0, 0.0, 1.0, 0.0, 0.0, 0.9186, 0.0, 1.0, 0.0, 1.0, 0.0, 0.9186, 1.0, 0.5, 1.0, 0.5, 1.0, 0.5, 1.0, 0.5, 0.0, 0.3812, 0.0, 0.5, 0.0, 0.5, 0.0, 0.3812, 0.0797, 0.0, 0.0, 0.0, 0.0, 0.0, 0.0797, 0.0, 0.0797, 0.0, 0.0, 0.0, 0.0, 0.0, 0.0797, 0.0, 0.0, 0.3812, 0.0, 0.5, 0.0, 0.5, 0.0, 0.3812, 1.0, 0.5, 1.0, 0.5, 1.0, 0.5, 1.0, 0.5, 0.0, 0.9186, 0.0, 1.0, 0.0, 1.0, 0.0, 0.9186, 1.0, 0.0, 1.0, 0.0, 1.0, 0.0, 1.0, 0.0, 0.5826, 1.0, 0.7037, 1.0, 0.7037, 1.0, 0.5826, 1.0, 1.0, 0.5, 1.0, 0.0, 1.0, 0.0, 1.0, 0.5, 1.0, 0.9186, 1.0, 0.5, 1.0, 0.5, 1.0, 0.9186, 1.0, 0.5, 1.0, 0.5, 1.0, 0.5, 1.0, 0.5, 1.0, 0.0, 0.7037, 0.0, 0.7037, 0.0, 1.0, 0.0, 1.0, 0.0, 1.0, 0.0, 1.0, 0.0, 1.0, 0.0, 0.0, 0.0, 0.0, 0.2624, 0.0, 0.2624, 0.0, 0.0, 0.7037, 1.0, 1.0, 1.0, 1.0, 1.0, 0.7037, 1.0, 1.0, 0.0, 1.0, 0.0, 1.0, 0.0, 1.0, 0.0, 0.0797, 1.0, 0.5826, 1.0, 0.5826, 1.0, 0.0797, 1.0, 0.7037, 0.0, 0.5826, 0.0, 0.5826, 0.0, 0.7037, 0.0, 0.0, 1.0, 0.0797, 1.0, 0.0797, 1.0, 0.0, 1.0, 0.0797, 0.0, 0.0797, 0.0, 0.0797, 0.0, 0.0797, 0.0, 1.0, 1.0, 1.0, 0.9186, 1.0, 0.9186, 1.0, 1.0, 0.0, 0.5, 0.0, 0.9186, 0.0, 0.9186, 0.0, 0.5, 0.0797, 0.0, 0.0797, 0.0, 0.0797, 0.0, 0.0797, 0.0, 0.5826, 0.0, 0.0797, 0.0, 0.0797, 0.0, 0.5826, 0.0, 1.0, 0.0, 1.0, 0.0, 1.0, 0.0, 1.0, 0.0, 1.0, 0.5, 1.0, 0.5, 1.0, 0.5, 1.0, 0.5, 0.5826, 0.0, 0.5826, 0.0, 0.5826, 0.0, 0.5826, 0.0, 0.5826, 0.0, 0.5826, 0.0, 0.5826, 0.0, 0.5826, 0.0, 1.0, 0.0, 1.0, 0.0, 1.0, 0.0, 1.0, 0.0, 1.0, 0.5, 1.0, 0.5, 1.0, 0.5, 1.0, 0.5, 1.0, 0.0, 1.0, 0.0, 1.0, 0.0, 1.0, 0.0, 0.5826, 0.0, 0.0797, 0.0, 0.0797, 0.0, 0.5826, 0.0, 0.0797, 0.0, 0.0797, 0.0, 0.0797, 0.0, 0.0797, 0.0, 0.0, 0.5, 0.0, 0.9186, 0.0, 0.9186, 0.0, 0.5, 1.0, 1.0, 1.0, 0.9186, 1.0, 0.9186, 1.0, 1.0, 0.0797, 0.0, 0.0797, 0.0, 0.0797, 0.0, 0.0797, 0.0, 0.0, 1.0, 0.0797, 1.0, 0.0797, 1.0, 0.0, 1.0, 0.7037, 0.0, 0.5826, 0.0, 0.5826, 0.0, 0.7037, 0.0, 0.0797, 1.0, 0.5826, 1.0, 0.5826, 1.0, 0.0797, 1.0, 1.0, 0.0, 1.0, 0.0, 1.0, 0.0, 1.0, 0.0, 0.7037, 1.0, 1.0, 1.0, 1.0, 1.0, 0.7037, 1.0, 0.0, 0.0, 0.0, 0.2624, 0.0, 0.2624, 0.0, 0.0, 1.0, 0.0, 1.0, 0.0, 1.0, 0.0, 1.0, 0.0, 1.0, 0.0, 0.7037, 0.0, 0.7037, 0.0, 1.0, 0.0, 1.0, 0.5, 1.0, 0.5, 1.0, 0.5, 1.0, 0.5, 1.0, 0.9186, 1.0, 0.5, 1.0, 0.5, 1.0, 0.9186, 1.0, 0.5, 1.0, 0.0, 1.0, 0.0, 1.0, 0.5, 0.5826, 1.0, 0.7037, 1.0, 0.7037, 1.0, 0.5826, 1.0, 1.0, 0.0, 1.0, 0.0, 1.0, 0.0, 1.0, 0.0, 0.0, 0.9186, 0.0, 1.0, 0.0, 1.0, 0.0, 0.9186, 1.0, 0.5, 1.0, 0.5, 1.0, 0.5, 1.0, 0.5, 0.0, 0.3812, 0.0, 0.5, 0.0, 0.5, 0.0, 0.3812, 0.0797, 0.0, 0.0, 0.0, 0.0, 0.0, 0.0797, 0.0, 0.5826, 0.0, 0.5826, 0.0, 0.5826, 0.0, 0.5826, 0.0, 0.5826, 0.0, 0.5826, 0.0, 0.5826, 0.0, 0.5826, 0.0, 1.0, 0.0, 1.0, 0.0, 1.0, 0.0, 1.0, 0.0, 1.0, 0.0, 1.0, 0.0, 1.0, 0.0, 1.0, 0.0, 1.0, 0.0, 1.0, 0.0, 1.0, 0.0, 1.0, 0.0, 1.0, 0.0, 1.0, 0.0, 1.0, 0.0, 1.0, 0.0, 1.0, 0.0, 1.0, 0.0, 1.0, 0.0, 1.0, 0.0, 1.0, 0.0, 1.0, 0.0, 1.0, 0.0, 1.0, 0.0, 1.0, 0.0, 1.0, 0.0, 1.0, 0.0, 1.0, 0.0, 1.0, 0.0, 1.0, 0.0, 1.0, 0.0, 1.0, 0.0, 1.0, 0.0, 1.0, 0.0, 1.0, 0.0, 1.0, 0.0, 1.0, 0.0, 1.0, 0.0, 1.0, 0.0, 1.0, 0.0, 1.0, 0.4695, 1.0, 0.439, 1.0, 0.0, 1.0, 0.0, 1.0, 0.0, 1.0, 0.0, 1.0, 0.0, 1.0, 0.0, 1.0, 0.5, 1.0, 0.5, 1.0, 0.5, 1.0, 0.5, 1.0, 0.0, 1.0, 0.0, 1.0, 0.0, 1.0, 0.0, 1.0, 0.0, 1.0, 0.0, 1.0, 0.0, 1.0, 0.0, 1.0, 0.5, 1.0, 0.5, 1.0, 0.5, 1.0, 0.5, 1.0, 0.5, 1.0, 0.5, 1.0, 0.5, 1.0, 0.5, 1.0, 0.0, 1.0, 0.0, 1.0, 0.0, 1.0, 0.0, 1.0, 0.5, 1.0, 0.5, 1.0, 0.5, 1.0, 0.5, 1.0, 0.0, 1.0, 0.0, 1.0, 0.0, 1.0, 0.0, 1.0, 0.5, 1.0, 0.5, 1.0, 0.5, 1.0, 0.5, 1.0, 0.0, 1.0, 0.0, 1.0, 0.0, 1.0, 0.0, 1.0, 0.5, 1.0, 0.5, 1.0, 0.5, 1.0, 0.5, 1.0, 0.5, 1.0, 0.5, 1.0, 0.5, 1.0, 0.5, 1.0, 0.5, 1.0, 0.5, 1.0, 0.5, 1.0, 0.5, 1.0, 0.0, 1.0, 0.0, 1.0, 0.0, 1.0, 0.0, 1.0, 0.0, 1.0, 0.0, 1.0, 0.0, 1.0, 0.0, 1.0, 0.5, 1.0, 0.5, 1.0, 0.5, 1.0, 0.5, 1.0, 0.5, 1.0, 0.5, 1.0, 0.5, 1.0, 0.5, 1.0, 0.5, 1.0, 0.5, 1.0, 0.5, 1.0, 0.5, 1.0, 0.5, 1.0, 0.5, 1.0, 0.5, 1.0, 0.5, 1.0, 0.5, 1.0, 0.5, 1.0, 0.5, 1.0, 0.5, 1.0, 0.5, 1.0, 0.5, 1.0, 0.5, 1.0, 0.5, 1.0, 0.5, 1.0, 0.5, 1.0, 0.5, 1.0, 0.5, 1.0, 0.0, 1.0, 0.0, 1.0, 0.0, 1.0, 0.0, 1.0, 0.439, 1.0, 0.4084, 1.0, 0.0, 1.0, 0.0, 1.0, 0.4466, 1.0, 0.3932, 1.0, 0.4084, 1.0, 0.4542, 1.0, 0.439, 1.0, 0.3779, 1.0, 0.3932, 1.0, 0.4466, 1.0, 0.5, 1.0, 0.5, 1.0, 0.5, 1.0, 0.5, 1.0, 0.5, 1.0, 0.5, 1.0, 0.5, 1.0, 0.5, 1.0, 0.5, 1.0, 0.5, 1.0, 0.5, 1.0, 0.5, 1.0, 0.5, 1.0, 0.5, 1.0, 0.5, 1.0, 0.5, 1.0, 0.5, 1.0, 0.5, 1.0, 0.5, 1.0, 0.5, 1.0, 0.5, 1.0, 0.5, 1.0, 0.5, 1.0, 0.5, 1.0, 0.5, 1.0, 0.5, 1.0, 0.5, 1.0, 0.5, 1.0, 0.5, 1.0, 0.5, 1.0, 0.5, 1.0, 0.5, 1.0, 0.5, 1.0, 0.5, 1.0, 0.5, 1.0, 0.5, 1.0, 0.5, 1.0, 0.5, 1.0, 0.5, 1.0, 0.5, 1.0, 0.5, 1.0, 0.5, 1.0, 0.5, 1.0, 0.5, 1.0, 0.5, 1.0, 0.5, 1.0, 0.5, 1.0, 0.5, 1.0, 0.5, 1.0, 0.5, 1.0, 0.5, 1.0, 0.5, 1.0, 0.0, 1.0, 0.0, 1.0, 0.0, 1.0, 0.0, 1.0, 0.0, 1.0, 0.0, 1.0, 0.0, 1.0, 0.0, 1.0, 0.0, 1.0, 0.0, 1.0, 0.0, 1.0, 0.0, 1.0, 0.0, 1.0, 0.0, 1.0, 0.0, 1.0, 0.0, 1.0, 0.0, 1.0, 0.0, 1.0, 0.0, 1.0, 0.0, 1.0, 0.0, 1.0, 0.0, 1.0, 0.0, 1.0, 0.0, 1.0, 0.5, 1.0, 0.5, 1.0, 0.5, 1.0, 0.5, 1.0, 0.0, 1.0, 0.0, 1.0, 0.0, 1.0, 0.0, 1.0, 0.0, 1.0, 0.0, 1.0, 0.0, 1.0, 0.0, 1.0, 0.5, 1.0, 0.5, 1.0, 0.5, 1.0, 0.5, 1.0, 0.0, 1.0, 0.0, 1.0, 0.0, 1.0, 0.0, 1.0, 0.4084, 1.0, 0.3932, 1.0, 0.0, 1.0, 0.0, 1.0, 0.5, 1.0, 0.439, 1.0, 0.4466, 1.0, 0.5, 1.0, 0.5, 1.0, 0.4466, 1.0, 0.4542, 1.0, 0.5, 1.0, 0.5, 1.0, 0.4695, 1.0, 0.0, 1.0, 0.0, 1.0, 0.0, 1.0, 0.0, 1.0, 0.0, 1.0, 0.0, 1.0, 0.0, 1.0, 0.0, 1.0, 0.0, 1.0, 0.0, 1.0, 0.0, 1.0, 0.0, 1.0, 0.0, 1.0, 0.0, 1.0, 0.0, 1.0, 0.0, 1.0, 0.0, 1.0, 0.0, 1.0, 0.0, 1.0, 0.0, 1.0, 0.0, 1.0, 0.0, 1.0, 0.0, 1.0, 0.0, 1.0, 0.0, 1.0, 0.0, 1.0, 0.0, 1.0, 0.0, 1.0, 0.0, 1.0, 0.0, 1.0, 0.0, 1.0, 0.0, 1.0, 0.0, 1.0, 0.0, 0.0, 0.2624, 0.0, 0.3812, 0.0, 0.3812, 0.0, 0.2624, 0.0, 0.2624, 0.0, 0.3812, 0.0, 0.3812, 0.0, 0.2624, 0.0, 0.2624, 0.0, 0.3812, 0.0, 0.3812, 0.0, 0.2624, 0.0, 0.2624, 0.0, 0.3812, 0.0, 0.3812, 0.0, 0.2624, 0.0, 0.2624, 0.0, 0.3812, 0.0, 0.3812, 0.0, 0.2624, 0.0, 0.2624, 0.0797, 0.2755, 0.0797, 0.3878, 0.0, 0.3812, 0.0797, 0.2755, 0.5826, 0.358, 0.5826, 0.429, 0.0797, 0.3878, 1.0, 0.0, 1.0, 0.0, 1.0, 0.0, 1.0, 0.0, 0.0, 0.2624, 0.0, 0.3812, 0.0, 0.3812, 0.0, 0.2624, 0.0, 0.2624, 0.0, 0.3812, 0.0, 0.3812, 0.0, 0.2624, 0.5826, 0.358, 0.7037, 0.3779, 0.7037, 0.439, 0.5826, 0.429, 0.7037, 0.3779, 1.0, 0.3779, 1.0, 0.439, 0.7037, 0.439, 1.0, 0.5, 1.0, 0.4542, 1.0, 0.4695, 1.0, 0.5, 1.0, 0.5, 1.0, 0.5, 1.0, 0.5, 1.0, 0.5, 1.0, 0.5, 1.0, 0.5, 1.0, 0.5, 1.0, 0.5, 1.0, 0.5, 1.0, 0.5, 1.0, 0.5, 1.0, 0.5, 1.0, 0.5, 1.0, 0.5, 1.0, 0.5, 1.0, 0.5, 1.0, 0.5, 1.0, 0.5, 1.0, 0.5, 1.0, 0.5, 1.0, 0.5, 1.0, 0.5, 1.0, 0.5, 1.0, 0.5, 1.0, 0.5, 1.0, 0.5, 1.0, 0.5, 1.0, 0.5, 1.0, 0.5, 1.0, 0.5, 1.0, 0.5, 1.0, 0.5, 1.0, 0.5, 1.0, 0.5, 1.0, 0.5, 1.0, 0.5, 1.0, 0.5, 1.0, 0.5, 1.0, 0.5, 1.0, 0.5, 1.0, 1.0, 1.0, 1.0, 1.0, 1.0, 1.0, 1.0, 0.0, 0.0, 0.0, 0.0, 0.0, 0.0, 0.0, 0.0, 1.0, 0.5, 1.0, 0.5, 1.0, 0.5, 1.0, 0.5, 1.0, 0.5, 1.0, 0.5, 1.0, 0.5, 1.0, 0.5, 1.0, 0.5, 1.0, 0.5, 1.0, 0.5, 1.0, 0.5, 1.0, 0.5, 1.0, 0.5, 1.0, 0.5, 1.0, 0.5, 1.0, 0.5, 1.0, 0.5, 1.0, 0.5, 1.0, 0.5, 1.0, 0.5, 1.0, 0.5, 1.0, 0.5, 1.0, 0.5, 1.0, 0.5, 1.0, 0.5, 1.0, 0.5, 1.0, 0.5, 1.0, 0.5, 1.0, 0.5, 1.0, 0.5, 1.0, 0.5, 1.0, 0.5, 1.0, 0.5, 1.0, 0.5, 1.0, 0.5, 1.0, 0.5, 1.0, 0.5, 1.0, 0.5, 1.0, 0.5, 1.0, 0.5, 1.0, 0.5, 1.0, 0.5, 1.0, 0.5, 1.0, 0.5, 1.0, 0.5, 1.0, 0.5, 1.0, 0.5, 1.0, 0.5, 1.0, 0.5, 1.0, 0.5, 1.0, 0.5, 0.0, 0.0, 0.0, 0.0, 0.0, 0.0, 0.0, 0.0, 1.0, 1.0, 1.0, 1.0, 1.0, 1.0, 1.0, 1.0, 1.0, 0.5, 1.0, 0.5, 1.0, 0.5, 1.0, 0.5, 1.0, 0.5, 1.0, 0.5, 1.0, 0.5, 1.0, 0.5, 1.0, 1.0, 1.0, 1.0, 1.0, 1.0, 1.0, 1.0, 0.0, 0.0, 0.0, 0.0, 0.0, 0.0, 0.0, 0.0, 1.0, 0.5, 1.0, 0.5, 1.0, 0.5, 1.0, 0.5, 1.0, 0.5, 1.0, 0.5, 1.0, 0.5, 1.0, 0.5, 1.0, 0.5, 1.0, 0.5, 1.0, 0.5, 1.0, 0.5, 1.0, 0.5, 1.0, 0.5, 1.0, 0.5, 1.0, 0.5, 1.0, 0.5, 1.0, 0.5, 1.0, 0.5, 1.0, 0.5, 1.0, 0.5, 1.0, 0.5, 1.0, 0.5, 1.0, 0.5, 1.0, 0.5, 1.0, 0.5, 1.0, 0.5, 1.0, 0.5, 1.0, 0.5, 1.0, 0.5, 1.0, 0.5, 1.0, 0.5, 1.0, 0.5, 1.0, 0.5, 1.0, 0.5, 1.0, 0.5, 1.0, 0.5, 1.0, 0.5, 1.0, 0.5, 1.0, 0.5, 1.0, 0.5, 1.0, 0.5, 1.0, 0.5, 1.0, 0.5, 1.0, 0.5, 1.0, 0.5, 1.0, 0.5, 1.0, 0.5, 1.0, 0.5, 1.0, 0.5, 1.0, 0.5, 1.0, 0.5, 1.0, 0.5, 1.0, 0.5, 1.0, 0.5, 1.0, 0.5, 1.0, 0.5, 1.0, 0.5, 1.0, 0.5, 1.0, 0.5, 1.0, 0.5, 1.0, 0.5, 1.0, 0.5, 1.0, 0.5, 1.0, 0.5, 1.0, 0.5, 1.0, 0.5, 1.0, 0.5, 1.0, 0.5, 1.0, 0.5, 1.0, 0.5, 1.0, 0.5, 1.0, 0.5, 1.0, 0.5, 1.0, 0.5, 1.0, 0.5, 1.0, 0.5, 1.0, 0.5, 1.0, 0.5, 1.0, 0.5, 1.0, 0.5, 1.0, 0.5, 1.0, 0.5, 1.0, 0.5, 1.0, 1.0, 1.0, 1.0, 1.0, 1.0, 1.0, 1.0, 0.0, 0.0, 0.0, 0.0, 0.0, 0.0, 0.0, 0.0, 1.0, 0.5, 1.0, 0.5, 1.0, 0.5, 1.0, 0.5, 1.0, 0.5, 1.0, 0.5, 1.0, 0.5, 1.0, 0.5, 1.0, 0.5, 1.0, 0.5, 1.0, 0.5, 1.0, 0.5, 1.0, 0.5, 1.0, 0.5, 1.0, 0.5, 1.0, 0.5, 1.0, 0.5, 1.0, 0.5, 1.0, 0.5, 1.0, 0.5, 1.0, 0.5, 1.0, 0.5, 1.0, 0.5, 1.0, 0.5, 1.0, 0.5, 1.0, 0.5, 1.0, 0.5, 1.0, 0.5, 1.0, 0.5, 1.0, 0.5, 1.0, 0.5, 1.0, 0.5, 1.0, 0.5, 1.0, 0.5, 1.0, 0.5, 1.0, 0.5, 1.0, 0.5, 1.0, 0.5, 1.0, 0.5, 1.0, 0.5, 1.0, 0.0, 1.0, 0.0, 1.0, 0.0, 1.0, 0.0, 1.0, 0.5, 1.0, 0.5, 1.0, 0.5, 1.0, 0.5, 1.0, 0.5, 1.0, 0.5, 1.0, 0.5, 1.0, 0.5, 1.0, 0.0, 1.0, 0.0, 1.0, 0.0, 1.0, 0.0, 1.0, 0.0, 1.0, 0.0, 1.0, 0.0, 1.0, 0.0, 1.0, 0.5, 1.0, 0.5, 1.0, 0.5, 1.0, 0.5, 1.0, 0.0, 1.0, 0.0, 1.0, 0.0, 1.0, 0.0, 1.0, 0.5, 1.0, 0.5, 1.0, 0.5, 1.0, 0.5, 1.0, 0.0, 1.0, 0.0, 1.0, 0.0, 1.0, 0.0, 1.0, 0.5, 1.0, 0.5, 1.0, 0.5, 1.0, 0.5, 1.0, 0.5, 1.0, 0.5, 1.0, 0.5, 1.0, 0.5, 1.0, 0.5, 1.0, 0.5, 1.0, 0.5, 1.0, 0.5, 1.0, 0.5, 1.0, 0.5, 1.0, 0.5, 1.0, 0.5, 1.0, 0.5, 1.0, 0.0, 1.0, 0.0, 1.0, 0.5, 1.0, 0.5, 1.0, 0.5, 1.0, 0.5, 1.0, 0.5, 1.0, 0.5, 1.0, 0.5, 1.0, 0.5, 1.0, 0.5, 1.0, 0.5, 1.0, 0.5, 1.0, 0.5, 1.0, 0.5, 1.0, 0.5, 1.0, 0.5, 1.0, 0.5, 1.0, 0.5, 1.0, 0.5, 1.0, 0.5, 1.0, 0.5, 1.0, 0.5, 1.0, 0.5, 1.0, 0.5, 1.0, 0.5, 1.0, 0.5, 1.0, 0.5, 1.0, 0.5, 1.0, 0.5, 1.0, 0.5, 1.0, 0.5, 1.0, 0.5, 1.0, 0.5, 1.0, 0.5, 1.0, 0.5, 1.0, 0.5, 1.0, 0.5, 1.0, 0.5, 1.0, 0.0, 1.0, 0.0, 1.0, 0.0, 1.0, 0.0, 1.0, 0.0, 1.0, 0.0, 1.0, 0.0, 1.0, 0.0, 1.0, 0.5, 1.0, 0.5, 1.0, 0.5, 1.0, 0.5, 1.0, 0.5, 1.0, 0.5, 1.0, 0.5, 1.0, 0.5, 1.0, 0.5, 1.0, 0.5, 1.0, 0.5, 1.0, 0.5, 1.0, 0.5, 1.0, 0.5, 1.0, 0.5, 1.0, 0.5, 1.0, 0.5, 1.0, 0.5, 1.0, 0.5, 1.0, 0.5, 1.0, 0.5, 1.0, 0.5, 1.0, 0.5, 1.0, 0.5, 1.0, 0.5, 1.0, 0.5, 1.0, 0.5, 1.0, 0.5, 1.0, 0.5, 1.0, 0.5, 1.0, 0.5, 1.0, 0.5, 1.0, 0.5, 1.0, 0.5, 1.0, 0.5, 1.0, 0.5, 1.0, 0.5, 1.0, 0.0, 1.0, 0.0, 1.0, 0.5, 1.0, 0.5, 1.0, 0.5, 1.0, 0.5, 1.0, 0.5, 1.0, 0.5, 1.0, 0.5, 1.0, 0.5, 1.0, 0.5, 1.0, 0.5, 1.0, 0.5, 1.0, 0.5, 1.0, 0.5, 1.0, 0.5, 1.0, 0.5, 1.0, 0.5, 1.0, 0.5, 1.0, 0.5, 1.0, 0.5, 1.0, 0.5, 1.0, 0.5, 1.0, 0.5, 1.0, 0.5, 1.0, 0.5, 1.0, 0.5, 1.0, 0.5, 1.0, 0.5, 1.0, 0.5, 1.0, 0.5, 1.0, 0.5, 1.0, 0.5, 1.0, 0.5, 1.0, 0.5, 1.0, 0.5, 1.0, 0.5, 1.0, 0.5, 1.0, 0.5, 1.0, 0.5, 1.0, 0.5, 1.0, 0.5, 1.0, 0.5, 1.0, 0.5, 1.0, 0.5, 1.0, 0.5, 1.0, 0.5, 1.0, 0.5, 1.0, 0.5, 1.0, 0.5, 1.0, 0.5, 1.0, 0.5, 1.0, 0.5, 1.0, 0.5, 1.0, 0.5, 1.0, 0.0, 1.0, 0.0, 1.0, 0.0, 1.0, 0.0, 1.0, 0.0, 1.0, 0.0, 1.0, 0.0, 1.0, 0.0, 1.0, 0.0, 1.0, 0.0, 1.0, 0.0, 1.0, 0.0, 1.0, 0.0, 1.0, 0.0, 1.0, 0.0, 1.0, 0.0, 1.0, 0.0, 1.0, 0.0, 1.0, 0.0, 1.0, 0.0, 1.0, 0.5, 1.0, 0.5, 1.0, 0.5, 1.0, 0.5, 1.0, 0.5, 1.0, 0.5, 1.0, 0.5, 1.0, 0.5, 1.0, 0.5, 1.0, 0.5, 1.0, 0.5, 1.0, 0.5, 1.0, 0.0, 1.0, 0.0, 1.0, 0.0, 1.0, 0.0, 1.0, 0.0, 1.0, 0.0, 1.0, 0.0, 1.0, 0.0, 1.0, 0.0, 1.0, 0.0, 1.0, 0.0, 1.0, 0.0, 1.0, 0.0, 1.0, 0.0, 1.0, 0.0, 1.0, 0.0, 1.0, 0.5, 1.0, 0.5, 1.0, 0.5, 1.0, 0.5, 1.0, 0.5, 1.0, 0.5, 1.0, 0.5, 1.0, 0.5, 1.0, 0.5, 1.0, 0.5, 1.0, 0.5, 1.0, 0.5, 1.0, 0.0, 1.0, 0.0, 1.0, 0.0, 1.0, 0.0, 1.0, 0.0, 1.0, 0.0, 1.0, 0.0, 1.0, 0.0, 1.0, 0.0, 1.0, 0.0, 1.0, 0.0, 1.0, 0.0, 1.0, 0.0, 1.0, 0.0, 1.0, 0.0, 1.0, 0.0, 1.0, 0.0, 1.0, 0.0, 1.0, 0.0, 1.0, 0.0, 1.0, 0.5, 1.0, 0.5, 1.0, 0.5, 1.0, 0.5, 1.0, 0.5, 1.0, 0.5, 1.0, 0.5, 1.0, 0.5, 1.0, 0.5, 1.0, 0.5, 1.0, 0.5, 1.0, 0.5, 1.0, 0.5, 1.0, 0.5, 1.0, 0.5, 1.0, 0.5, 1.0, 0.5, 1.0, 0.5, 1.0, 0.5, 1.0, 0.5, 1.0, 0.5, 1.0, 0.5, 1.0, 0.5, 1.0, 0.5, 1.0, 0.5, 1.0, 0.5, 1.0, 0.5, 1.0, 0.5, 1.0, 0.5, 1.0, 0.5, 1.0, 0.5, 1.0, 0.5, 1.0, 0.5, 1.0, 0.5, 1.0, 0.5, 1.0, 0.5, 1.0, 0.5, 1.0, 0.5, 1.0, 0.5, 1.0, 0.5, 1.0, 0.5, 1.0, 0.5, 1.0, 0.5, 1.0, 0.5, 1.0, 0.5, 1.0, 0.5, 1.0, 0.5, 1.0, 0.5, 1.0, 0.5, 1.0, 0.5, 1.0, 0.5, 1.0, 0.5, 1.0, 0.5, 1.0, 0.0, 1.0, 0.0, 1.0, 0.5, 1.0, 0.5, 1.0, 0.5, 1.0, 0.5, 1.0, 0.5, 1.0, 0.5, 1.0, 0.5, 1.0, 0.5, 1.0, 0.5, 1.0, 0.5, 1.0, 0.5, 1.0, 0.5, 1.0, 0.5, 1.0, 0.5, 1.0, 0.5, 1.0, 0.5, 1.0, 0.5, 1.0, 0.5, 1.0, 0.5, 1.0, 0.5, 1.0, 0.5, 1.0, 0.5, 1.0, 0.5, 1.0, 0.5, 1.0, 0.5, 1.0, 0.5, 1.0, 0.5, 1.0, 0.5, 1.0, 0.5, 1.0, 0.5, 1.0, 0.5, 1.0, 0.5, 1.0, 0.5, 1.0, 0.5, 1.0, 0.5, 1.0, 0.5, 1.0, 0.5])
me_plane.materials.append(mat_material_001)
me_plane.materials.append(mat_material_002)
me_plane.materials.append(mat_material_007)
me_plane.materials.append(mat_material_008)
me_plane.materials.append(mat_material_009)
me_plane.update()
me_plane_001 = bpy.data.meshes.new('Plane.001')
me_plane_001.from_pydata([(0.0, -1.602, 1.356), (0.5615, -1.602, 1.356), (0.5615, -1.602, 1.038), (0.5615, -1.602, 0.5988), (0.0, -1.602, 1.038), (0.0, -1.602, 0.5988)], [], [(1, 2, 4, 0), (2, 3, 5, 4)])
_uv = me_plane_001.uv_layers.new(name='UVMap')
_uv.uv.foreach_set('vector', [1.0, 0.5, 1.0, 0.5, 1.0, 0.5, 1.0, 0.5, 1.0, 0.5, 1.0, 0.5, 1.0, 0.5, 1.0, 0.5])
me_plane_001.update()
me_circle = bpy.data.meshes.new('Circle')
me_circle.from_pydata([(0.0, 0.6343, 0.0), (-0.2428, 0.5861, 0.0), (-0.4485, 0.4485, 0.0), (-0.5861, 0.2428, 0.0), (-0.6343, 0.0, 0.0), (-0.5861, -0.2428, 0.0), (-0.4485, -0.4485, 0.0), (-0.2428, -0.5861, 0.0), (0.0, -0.6343, 0.0), (0.2428, -0.5861, 0.0), (0.4485, -0.4485, 0.0), (0.5861, -0.2428, 0.0), (0.6343, 0.0, 0.0), (0.5861, 0.2428, 0.0), (0.4485, 0.4485, 0.0), (0.2428, 0.5861, 0.0), (-0.1045, 0.2523, 0.4279), (-8.611e-10, 0.2731, 0.4279), (-0.1931, 0.1931, 0.4279), (-0.2523, 0.1045, 0.4279), (-0.2731, 0.0, 0.4279), (-0.2523, -0.1045, 0.4279), (-0.1931, -0.1931, 0.4279), (-0.1045, -0.2523, 0.4279), (-8.611e-10, -0.2731, 0.4279), (0.1045, -0.2523, 0.4279), (0.1931, -0.1931, 0.4279), (0.2523, -0.1045, 0.4279), (0.2731, 0.0, 0.4279), (0.2523, 0.1045, 0.4279), (0.1931, 0.1931, 0.4279), (0.1045, 0.2523, 0.4279), (-0.1549, 0.374, 0.4279), (-8.611e-10, 0.4048, 0.4279), (-0.2862, 0.2862, 0.4279), (-0.374, 0.1549, 0.4279), (-0.4048, 0.0, 0.4279), (-0.374, -0.1549, 0.4279), (-0.2862, -0.2862, 0.4279), (-0.1549, -0.374, 0.4279), (-8.611e-10, -0.4048, 0.4279), (0.1549, -0.374, 0.4279), (0.2862, -0.2862, 0.4279), (0.374, -0.1549, 0.4279), (0.4048, 0.0, 0.4279), (0.374, 0.1549, 0.4279), (0.2862, 0.2862, 0.4279), (0.1549, 0.374, 0.4279), (-0.1045, 0.2523, 0.6359), (4.229e-09, 0.2731, 0.6359), (-0.1931, 0.1931, 0.6359), (-0.2523, 0.1045, 0.6359), (-0.2731, 0.0, 0.6359), (-0.2523, -0.1045, 0.6359), (-0.1931, -0.1931, 0.6359), (-0.1045, -0.2523, 0.6359), (4.229e-09, -0.2731, 0.6359), (0.1045, -0.2523, 0.6359), (0.1931, -0.1931, 0.6359), (0.2523, -0.1045, 0.6359), (0.2731, 0.0, 0.6359), (0.2523, 0.1045, 0.6359), (0.1931, 0.1931, 0.6359), (0.1045, 0.2523, 0.6359), (-0.1001, 0.4764, 0.6598), (-0.2661, 0.4077, 0.6598), (-0.1549, 0.374, 0.57), (-3.335e-10, 0.4048, 0.57), (0.08981, 0.4785, 0.6598), (-0.08981, 0.4785, 0.6598), (-0.2748, 0.4018, 0.6598), (-0.4018, 0.2748, 0.6598), (-0.2862, 0.2862, 0.57), (-0.4077, 0.2661, 0.6598), (-0.4764, 0.1001, 0.6598), (-0.374, 0.1549, 0.57), (-0.4785, 0.08981, 0.6598), (-0.4785, -0.08981, 0.6598), (-0.4048, 0.0, 0.57), (-0.4764, -0.1001, 0.6598), (-0.4077, -0.2661, 0.6598), (-0.374, -0.1549, 0.57), (-0.4018, -0.2748, 0.6598), (-0.2748, -0.4018, 0.6598), (-0.2862, -0.2862, 0.57), (-0.2661, -0.4077, 0.6598), (-0.1001, -0.4764, 0.6598), (-0.1549, -0.374, 0.57), (-0.08981, -0.4785, 0.6598), (0.08981, -0.4785, 0.6598), (-3.335e-10, -0.4048, 0.57), (0.1001, -0.4764, 0.6598), (0.2661, -0.4077, 0.6598), (0.1549, -0.374, 0.57), (0.2748, -0.4018, 0.6598), (0.4018, -0.2748, 0.6598), (0.2862, -0.2862, 0.57), (0.4077, -0.2661, 0.6598), (0.4764, -0.1001, 0.6598), (0.374, -0.1549, 0.57), (0.4785, -0.08981, 0.6598), (0.4785, 0.08981, 0.6598), (0.4048, 0.0, 0.57), (0.4764, 0.1001, 0.6598), (0.4077, 0.2661, 0.6598), (0.374, 0.1549, 0.57), (0.4018, 0.2748, 0.6598), (0.2748, 0.4018, 0.6598), (0.2862, 0.2862, 0.57), (0.2661, 0.4077, 0.6598), (0.1001, 0.4764, 0.6598), (0.1549, 0.374, 0.57), (-0.1179, 0.5193, 0.6598), (-0.2428, 0.5861, 0.57), (-0.2838, 0.4506, 0.6598), (-0.08981, 0.5249, 0.6598), (0.08981, 0.5249, 0.6598), (0.0, 0.6343, 0.57), (-0.3077, 0.4347, 0.6598), (-0.4485, 0.4485, 0.57), (-0.4347, 0.3077, 0.6598), (-0.4506, 0.2838, 0.6598), (-0.5861, 0.2428, 0.57), (-0.5193, 0.1179, 0.6598), (-0.5249, 0.08981, 0.6598), (-0.6343, 0.0, 0.57), (-0.5249, -0.08981, 0.6598), (-0.5193, -0.1179, 0.6598), (-0.5861, -0.2428, 0.57), (-0.4506, -0.2838, 0.6598), (-0.4347, -0.3077, 0.6598), (-0.4485, -0.4485, 0.57), (-0.3077, -0.4347, 0.6598), (-0.2838, -0.4506, 0.6598), (-0.2428, -0.5861, 0.57), (-0.1179, -0.5193, 0.6598), (-0.08981, -0.5249, 0.6598), (0.0, -0.6343, 0.57), (0.08981, -0.5249, 0.6598), (0.1179, -0.5193, 0.6598), (0.2428, -0.5861, 0.57), (0.2838, -0.4506, 0.6598), (0.3077, -0.4347, 0.6598), (0.4485, -0.4485, 0.57), (0.4347, -0.3077, 0.6598), (0.4506, -0.2838, 0.6598), (0.5861, -0.2428, 0.57), (0.5193, -0.1179, 0.6598), (0.5249, -0.08981, 0.6598), (0.6343, 0.0, 0.57), (0.5249, 0.08981, 0.6598), (0.5193, 0.1179, 0.6598), (0.5861, 0.2428, 0.57), (0.4506, 0.2838, 0.6598), (0.4347, 0.3077, 0.6598), (0.4485, 0.4485, 0.57), (0.3077, 0.4347, 0.6598), (0.2838, 0.4506, 0.6598), (0.2428, 0.5861, 0.57), (0.1179, 0.5193, 0.6598)], [], [(1, 0, 15, 14, 13, 12, 11, 10, 9, 8, 7, 6, 5, 4, 3, 2), (96, 99, 43, 42), (10, 11, 146, 143), (3, 4, 125, 122), (11, 12, 149, 146), (4, 5, 128, 125), (12, 13, 152, 149), (5, 6, 131, 128), (13, 14, 155, 152), (6, 7, 134, 131), (14, 15, 158, 155), (7, 8, 137, 134), (8, 9, 140, 137), (1, 2, 119, 113), (2, 3, 122, 119), (9, 10, 143, 140), (15, 0, 117, 158), (66, 72, 34, 32), (111, 67, 33, 47), (75, 78, 36, 35), (78, 81, 37, 36), (81, 84, 38, 37), (84, 87, 39, 38), (87, 90, 40, 39), (90, 93, 41, 40), (94, 92, 141, 142), (93, 96, 42, 41), (99, 102, 44, 43), (102, 105, 45, 44), (105, 108, 46, 45), (108, 111, 47, 46), (0, 1, 113, 117), (72, 75, 35, 34), (28, 29, 61, 60), (73, 71, 120, 121), (97, 95, 144, 145), (76, 74, 123, 124), (100, 98, 147, 148), (79, 77, 126, 127), (103, 101, 150, 151), (82, 80, 129, 130), (106, 104, 153, 154), (85, 83, 132, 133), (109, 107, 156, 157), (88, 86, 135, 136), (64, 69, 115, 112), (68, 110, 159, 116), (91, 89, 138, 139), (70, 65, 114, 118), (16, 17, 33, 32), (18, 16, 32, 34), (19, 18, 34, 35), (20, 19, 35, 36), (21, 20, 36, 37), (22, 21, 37, 38), (23, 22, 38, 39), (24, 23, 39, 40), (25, 24, 40, 41), (26, 25, 41, 42), (27, 26, 42, 43), (28, 27, 43, 44), (29, 28, 44, 45), (30, 29, 45, 46), (31, 30, 46, 47), (17, 31, 47, 33), (48, 50, 51, 52, 53, 54, 55, 56, 57, 58, 59, 60, 61, 62, 63, 49), (21, 22, 54, 53), (29, 30, 62, 61), (22, 23, 55, 54), (30, 31, 63, 62), (23, 24, 56, 55), (17, 16, 48, 49), (31, 17, 49, 63), (24, 25, 57, 56), (16, 18, 50, 48), (25, 26, 58, 57), (18, 19, 51, 50), (26, 27, 59, 58), (19, 20, 52, 51), (27, 28, 60, 59), (20, 21, 53, 52), (64, 65, 66), (67, 68, 69), (70, 71, 72), (73, 74, 75), (76, 77, 78), (79, 80, 81), (82, 83, 84), (85, 86, 87), (88, 89, 90), (91, 92, 93), (94, 95, 96), (97, 98, 99), (100, 101, 102), (103, 104, 105), (106, 107, 108), (109, 110, 111), (112, 113, 114), (115, 116, 117), (118, 119, 120), (121, 122, 123), (124, 125, 126), (127, 128, 129), (130, 131, 132), (133, 134, 135), (136, 137, 138), (139, 140, 141), (142, 143, 144), (145, 146, 147), (148, 149, 150), (151, 152, 153), (154, 155, 156), (157, 158, 159), (112, 115, 117, 113), (118, 114, 113, 119), (121, 120, 119, 122), (124, 123, 122, 125), (127, 126, 125, 128), (130, 129, 128, 131), (133, 132, 131, 134), (136, 135, 134, 137), (139, 138, 137, 140), (142, 141, 140, 143), (145, 144, 143, 146), (148, 147, 146, 149), (151, 150, 149, 152), (154, 153, 152, 155), (157, 156, 155, 158), (116, 159, 158, 117), (66, 67, 69, 64), (72, 66, 65, 70), (75, 72, 71, 73), (78, 75, 74, 76), (81, 78, 77, 79), (84, 81, 80, 82), (87, 84, 83, 85), (90, 87, 86, 88), (93, 90, 89, 91), (96, 93, 92, 94), (99, 96, 95, 97), (102, 99, 98, 100), (105, 102, 101, 103), (108, 105, 104, 106), (111, 108, 107, 109), (67, 111, 110, 68), (114, 65, 64, 112), (68, 116, 115, 69), (120, 71, 70, 118), (123, 74, 73, 121), (126, 77, 76, 124), (129, 80, 79, 127), (132, 83, 82, 130), (135, 86, 85, 133), (138, 89, 88, 136), (141, 92, 91, 139), (144, 95, 94, 142), (147, 98, 97, 145), (150, 101, 100, 148), (153, 104, 103, 151), (156, 107, 106, 154), (159, 110, 109, 157), (67, 66, 32, 33)])
me_circle.polygons.foreach_set('material_index', [0, 0, 0, 0, 0, 0, 0, 0, 0, 0, 0, 0, 0, 0, 0, 0, 0, 0, 0, 0, 0, 0, 0, 0, 0, 0, 0, 0, 0, 0, 0, 0, 0, 1, 0, 0, 0, 0, 0, 0, 0, 0, 0, 0, 0, 0, 0, 0, 0, 0, 0, 0, 0, 0, 0, 0, 0, 0, 0, 0, 0, 0, 0, 0, 0, 1, 1, 1, 1, 1, 1, 1, 1, 1, 1, 1, 1, 1, 1, 1, 1, 0, 0, 0, 0, 0, 0, 0, 0, 0, 0, 0, 0, 0, 0, 0, 0, 0, 0, 0, 0, 0, 0, 0, 0, 0, 0, 0, 0, 0, 0, 0, 0, 0, 0, 0, 0, 0, 0, 0, 0, 0, 0, 0, 0, 0, 0, 0, 0, 0, 0, 0, 0, 0, 0, 0, 0, 0, 0, 0, 0, 0, 0, 0, 0, 0, 0, 0, 0, 0, 0, 0, 0, 0, 0, 0, 0, 0, 0, 0, 0, 0])
_uv = me_circle.uv_layers.new(name='UVMap')
_uv.uv.foreach_set('vector', [0.0, 0.0, 0.0, 0.0, 0.0, 0.0, 0.0, 0.0, 0.0, 0.0, 0.0, 0.0, 0.0, 0.0, 0.0, 0.0, 0.0, 0.0, 0.0, 0.0, 0.0, 0.0, 0.0, 0.0, 0.0, 0.0, 0.0, 0.0, 0.0, 0.0, 0.0, 0.0, 0.0, 0.0, 0.0, 0.0, 0.0, 0.0, 0.0, 0.0, 0.0, 0.0, 0.0, 0.0, 0.0, 0.0, 0.0, 0.0, 0.0, 0.0, 0.0, 0.0, 0.0, 0.0, 0.0, 0.0, 0.0, 0.0, 0.0, 0.0, 0.0, 0.0, 0.0, 0.0, 0.0, 0.0, 0.0, 0.0, 0.0, 0.0, 0.0, 0.0, 0.0, 0.0, 0.0, 0.0, 0.0, 0.0, 0.0, 0.0, 0.0, 0.0, 0.0, 0.0, 0.0, 0.0, 0.0, 0.0, 0.0, 0.0, 0.0, 0.0, 0.0, 0.0, 0.0, 0.0, 0.0, 0.0, 0.0, 0.0, 0.0, 0.0, 0.0, 0.0, 0.0, 0.0, 0.0, 0.0, 0.0, 0.0, 0.0, 0.0, 0.0, 0.0, 0.0, 0.0, 0.0, 0.0, 0.0, 0.0, 0.0, 0.0, 0.0, 0.0, 0.0, 0.0, 0.0, 0.0, 0.0, 0.0, 0.0, 0.0, 0.0, 0.0, 0.0, 0.0, 0.0, 0.0, 0.0, 0.0, 0.0, 0.0, 0.0, 0.0, 0.0, 0.0, 0.0, 0.0, 0.0, 0.0, 0.0, 0.0, 0.0, 0.0, 0.0, 0.0, 0.0, 0.0, 0.0, 0.0, 0.0, 0.0, 0.0, 0.0, 0.0, 0.0, 0.0, 0.0, 0.0, 0.0, 0.0, 0.0, 0.0, 0.0, 0.0, 0.0, 0.0, 0.0, 0.0, 0.0, 0.0, 0.0, 0.0, 0.0, 0.0, 0.0, 0.0, 0.0, 0.0, 0.0, 0.0, 0.0, 0.0, 0.0, 0.0, 0.0, 0.0, 0.0, 0.0, 0.0, 0.0, 0.0, 0.0, 0.0, 0.0, 0.0, 0.0, 0.0, 0.0, 0.0, 0.0, 0.0, 0.0, 0.0, 0.0, 0.0, 0.0, 0.0, 0.0, 0.0, 0.0, 0.0, 0.0, 0.0, 0.0, 0.0, 0.0, 0.0, 0.0, 0.0, 0.0, 0.0, 0.0, 0.0, 0.0, 0.0, 0.0, 0.0, 0.0, 0.0, 0.0, 0.0, 0.0, 0.0, 0.0, 0.0, 0.0, 0.0, 0.0, 0.0, 0.0, 0.0, 0.0, 0.0, 0.0, 0.0, 0.0, 0.0, 0.0, 0.0, 0.0, 0.0, 0.0, 0.0, 0.0, 0.0, 0.0, 0.0, 0.0, 0.0, 0.0, 0.0, 0.0, 0.0, 0.0, 0.0, 0.0, 0.0, 0.0, 0.0, 0.0, 0.0, 0.0, 0.0, 0.0, 0.0, 0.0, 0.0, 0.0, 0.0, 0.0, 0.0, 0.0, 0.0, 0.0, 0.0, 0.0, 0.0, 0.0, 0.0, 0.0, 0.0, 0.0, 0.0, 0.0, 0.0, 0.0, 0.0, 0.0, 0.0, 0.0, 0.0, 0.0, 0.0, 0.0, 0.0, 0.0, 0.0, 0.0, 0.0, 0.0, 0.0, 0.0, 0.0, 0.0, 0.0, 0.0, 0.0, 0.0, 0.0, 0.0, 0.0, 0.0, 0.0, 0.0, 0.0, 0.0, 0.0, 0.0, 0.0, 0.0, 0.0, 0.0, 0.0, 0.0, 0.0, 0.0, 0.0, 0.0, 0.0, 0.0, 0.0, 0.0, 0.0, 0.0, 0.0, 0.0, 0.0, 0.0, 0.0, 0.0, 0.0, 0.0, 0.0, 0.0, 0.0, 0.0, 0.0, 0.0, 0.0, 0.0, 0.0, 0.0, 0.0, 0.0, 0.0, 0.0, 0.0, 0.0, 0.0, 0.0, 0.0, 0.0, 0.0, 0.0, 0.0, 0.0, 0.0, 0.0, 0.0, 0.0, 0.0, 0.0, 0.0, 0.0, 0.0, 0.0, 0.0, 0.0, 0.0, 0.0, 0.0, 0.0, 0.0, 0.0, 0.0, 0.0, 0.0, 0.0, 0.0, 0.0, 0.0, 0.0, 0.0, 0.0, 0.0, 0.0, 0.0, 0.0, 0.0, 0.0, 0.0, 0.0, 0.0, 0.0, 0.0, 0.0, 0.0, 0.0, 0.0, 0.0, 0.0, 0.0, 0.0, 0.0, 0.0, 0.0, 0.0, 0.0, 0.0, 0.0, 0.0, 0.0, 0.0, 0.0, 0.0, 0.0, 0.0, 0.0, 0.0, 0.0, 0.0, 0.0, 0.0, 0.0, 0.0, 0.0, 0.0, 0.0, 0.0, 0.0, 0.0, 0.0, 0.0, 0.0, 0.0, 0.0, 0.0, 0.0, 0.0, 0.0, 0.0, 0.0, 0.0, 0.0, 0.0, 0.0, 0.0, 0.0, 0.0, 0.0, 0.0, 0.0, 0.0, 0.0, 0.0, 0.0, 0.0, 0.0, 0.0, 0.0, 0.0, 0.0, 0.0, 0.0, 0.0, 0.0, 0.0, 0.0, 0.0, 0.0, 0.0, 0.0, 0.0, 0.0, 0.0, 0.0, 0.0, 0.0, 0.0, 0.0, 0.0, 0.0, 0.0, 0.0, 0.0, 0.0, 0.0, 0.0, 0.0, 0.0, 0.0, 0.0, 0.0, 0.0, 0.0, 0.0, 0.0, 0.0, 0.0, 0.0, 0.0, 0.0, 0.0, 0.0, 0.0, 0.0, 0.0, 0.0, 0.0, 0.0, 0.0, 0.0, 0.0, 0.0, 0.0, 0.0, 0.0, 0.0, 0.0, 0.0, 0.0, 0.0, 0.0, 0.0, 0.0, 0.0, 0.0, 0.0, 0.0, 0.0, 0.0, 0.0, 0.0, 0.0, 0.0, 0.0, 0.0, 0.0, 0.0, 0.0, 0.0, 0.0, 0.0, 0.0, 0.0, 0.0, 0.0, 0.0, 0.0, 0.0, 0.0, 0.0, 0.0, 0.0, 0.0, 0.0, 0.0, 0.0, 0.0, 0.0, 0.0, 0.0, 0.0, 0.0, 0.0, 0.0, 0.0, 0.0, 0.0, 0.0, 0.0, 0.0, 0.0, 0.0, 0.0, 0.0, 0.0, 0.0, 0.0, 0.0, 0.0, 0.0, 0.0, 0.0, 0.0, 0.0, 0.0, 0.0, 0.0, 0.0, 0.0, 0.0, 0.0, 0.0, 0.0, 0.0, 0.0, 0.0, 0.0, 0.0, 0.0, 0.0, 0.0, 0.0, 0.0, 0.0, 0.0, 0.0, 0.0, 0.0, 0.0, 0.0, 0.0, 0.0, 0.0, 0.0, 0.0, 0.0, 0.0, 0.0, 0.0, 0.0, 0.0, 0.0, 0.0, 0.0, 0.0, 0.0, 0.0, 0.0, 0.0, 0.0, 0.0, 0.0, 0.0, 0.0, 0.0, 0.0, 0.0, 0.0, 0.0, 0.0, 0.0, 0.0, 0.0, 0.0, 0.0, 0.0, 0.0, 0.0, 0.0, 0.0, 0.0, 0.0, 0.0, 0.0, 0.0, 0.0, 0.0, 0.0, 0.0, 0.0, 0.0, 0.0, 0.0, 0.0, 0.0, 0.0, 0.0, 0.0, 0.0, 0.0, 0.0, 0.0, 0.0, 0.0, 0.0, 0.0, 0.0, 0.0, 0.0, 0.0, 0.0, 0.0, 0.0, 0.0, 0.0, 0.0, 0.0, 0.0, 0.0, 0.0, 0.0, 0.0, 0.0, 0.0, 0.0, 0.0, 0.0, 0.0, 0.0, 0.0, 0.0, 0.0, 0.0, 0.0, 0.0, 0.0, 0.0, 0.0, 0.0, 0.0, 0.0, 0.0, 0.0, 0.0, 0.0, 0.0, 0.0, 0.0, 0.0, 0.0, 0.0, 0.0, 0.0, 0.0, 0.0, 0.0, 0.0, 0.0, 0.0, 0.0, 0.0, 0.0, 0.0, 0.0, 0.0, 0.0, 0.0, 0.0, 0.0, 0.0, 0.0, 0.0, 0.0, 0.0, 0.0, 0.0, 0.0, 0.0, 0.0, 0.0, 0.0, 0.0, 0.0, 0.0, 0.0, 0.0, 0.0, 0.0, 0.0, 0.0, 0.0, 0.0, 0.0, 0.0, 0.0, 0.0, 0.0, 0.0, 0.0, 0.0, 0.0, 0.0, 0.0, 0.0, 0.0, 0.0, 0.0, 0.0, 0.0, 0.0, 0.0, 0.0, 0.0, 0.0, 0.0, 0.0, 0.0, 0.0, 0.0, 0.0, 0.0, 0.0, 0.0, 0.0, 0.0, 0.0, 0.0, 0.0, 0.0, 0.0, 0.0, 0.0, 0.0, 0.0, 0.0, 0.0, 0.0, 0.0, 0.0, 0.0, 0.0, 0.0, 0.0, 0.0, 0.0, 0.0, 0.0, 0.0, 0.0, 0.0, 0.0, 0.0, 0.0, 0.0, 0.0, 0.0, 0.0, 0.0, 0.0, 0.0, 0.0, 0.0, 0.0, 0.0, 0.0, 0.0, 0.0, 0.0, 0.0, 0.0, 0.0, 0.0, 0.0, 0.0, 0.0, 0.0, 0.0, 0.0, 0.0, 0.0, 0.0, 0.0, 0.0, 0.0, 0.0, 0.0, 0.0, 0.0, 0.0, 0.0, 0.0, 0.0, 0.0, 0.0, 0.0, 0.0, 0.0, 0.0, 0.0, 0.0, 0.0, 0.0, 0.0, 0.0, 0.0, 0.0, 0.0, 0.0, 0.0, 0.0, 0.0, 0.0, 0.0, 0.0, 0.0, 0.0, 0.0, 0.0, 0.0, 0.0, 0.0, 0.0, 0.0, 0.0, 0.0, 0.0, 0.0, 0.0, 0.0, 0.0, 0.0, 0.0, 0.0, 0.0, 0.0, 0.0, 0.0, 0.0, 0.0, 0.0, 0.0, 0.0, 0.0, 0.0, 0.0, 0.0, 0.0, 0.0, 0.0, 0.0, 0.0, 0.0, 0.0, 0.0, 0.0, 0.0, 0.0, 0.0, 0.0, 0.0, 0.0, 0.0, 0.0, 0.0, 0.0, 0.0, 0.0, 0.0, 0.0, 0.0, 0.0, 0.0, 0.0, 0.0, 0.0, 0.0, 0.0, 0.0, 0.0, 0.0, 0.0, 0.0, 0.0, 0.0, 0.0, 0.0, 0.0, 0.0, 0.0, 0.0, 0.0, 0.0, 0.0, 0.0, 0.0, 0.0, 0.0, 0.0, 0.0, 0.0, 0.0, 0.0, 0.0, 0.0, 0.0, 0.0, 0.0, 0.0, 0.0, 0.0, 0.0, 0.0, 0.0, 0.0, 0.0, 0.0, 0.0, 0.0, 0.0, 0.0, 0.0, 0.0, 0.0, 0.0, 0.0, 0.0, 0.0, 0.0, 0.0, 0.0, 0.0, 0.0, 0.0, 0.0, 0.0, 0.0, 0.0, 0.0, 0.0, 0.0, 0.0, 0.0, 0.0, 0.0, 0.0, 0.0, 0.0, 0.0, 0.0, 0.0, 0.0, 0.0, 0.0, 0.0, 0.0, 0.0, 0.0, 0.0, 0.0, 0.0, 0.0, 0.0, 0.0, 0.0, 0.0, 0.0, 0.0, 0.0, 0.0, 0.0, 0.0, 0.0, 0.0, 0.0, 0.0, 0.0, 0.0, 0.0, 0.0, 0.0, 0.0, 0.0, 0.0, 0.0, 0.0, 0.0, 0.0, 0.0, 0.0, 0.0, 0.0, 0.0, 0.0, 0.0, 0.0, 0.0, 0.0, 0.0, 0.0, 0.0, 0.0, 0.0, 0.0, 0.0, 0.0, 0.0, 0.0, 0.0, 0.0, 0.0, 0.0, 0.0, 0.0, 0.0, 0.0, 0.0, 0.0, 0.0, 0.0, 0.0, 0.0, 0.0, 0.0, 0.0, 0.0, 0.0, 0.0, 0.0, 0.0, 0.0, 0.0, 0.0, 0.0, 0.0, 0.0, 0.0, 0.0, 0.0, 0.0, 0.0, 0.0, 0.0, 0.0, 0.0, 0.0, 0.0, 0.0, 0.0, 0.0, 0.0, 0.0, 0.0, 0.0, 0.0, 0.0, 0.0, 0.0, 0.0, 0.0, 0.0, 0.0, 0.0, 0.0, 0.0, 0.0, 0.0, 0.0, 0.0, 0.0, 0.0, 0.0, 0.0, 0.0, 0.0, 0.0, 0.0, 0.0, 0.0, 0.0, 0.0, 0.0, 0.0, 0.0, 0.0, 0.0, 0.0, 0.0, 0.0, 0.0, 0.0, 0.0, 0.0, 0.0, 0.0, 0.0, 0.0, 0.0, 0.0, 0.0, 0.0, 0.0, 0.0, 0.0, 0.0, 0.0, 0.0, 0.0, 0.0, 0.0, 0.0, 0.0, 0.0, 0.0, 0.0, 0.0, 0.0, 0.0, 0.0, 0.0, 0.0, 0.0, 0.0, 0.0, 0.0, 0.0, 0.0, 0.0, 0.0, 0.0, 0.0, 0.0, 0.0, 0.0, 0.0, 0.0, 0.0, 0.0, 0.0, 0.0, 0.0, 0.0, 0.0, 0.0, 0.0, 0.0, 0.0, 0.0, 0.0, 0.0, 0.0, 0.0, 0.0, 0.0, 0.0, 0.0, 0.0, 0.0, 0.0, 0.0, 0.0, 0.0, 0.0, 0.0, 0.0, 0.0, 0.0, 0.0, 0.0, 0.0, 0.0, 0.0, 0.0, 0.0, 0.0, 0.0, 0.0, 0.0])
me_circle.materials.append(mat_material_004)
me_circle.materials.append(mat_material_005)
me_circle.update()
me_plane_002 = bpy.data.meshes.new('Plane.002')
me_plane_002.from_pydata([(-1.0, -1.0, 0.0), (1.0, -1.0, 0.0), (-1.0, 2.383, 0.0), (1.0, 2.383, 0.0), (-1.0, 2.016, 2.031), (-1.0, 2.383, 1.665), (-1.0, -1.0, 1.665), (-1.0, -0.6336, 2.031), (1.0, -0.6336, 2.031), (1.0, -1.0, 1.665), (1.0, 2.383, 1.665), (1.0, 2.016, 2.031)], [], [(0, 2, 3, 1), (3, 2, 5, 10), (0, 1, 9, 6), (1, 3, 10, 11, 8, 9), (7, 8, 11, 4), (6, 9, 8, 7), (10, 5, 4, 11), (2, 0, 6, 7, 4, 5)])
_uv = me_plane_002.uv_layers.new(name='UVMap')
_uv.uv.foreach_set('vector', [0.0, 0.0, 0.0, 1.0, 1.0, 1.0, 1.0, 0.0, 1.0, 1.0, 0.0, 1.0, 0.0, 1.0, 1.0, 1.0, 0.0, 0.0, 1.0, 0.0, 1.0, 0.0, 0.0, 0.0, 1.0, 0.0, 1.0, 1.0, 1.0, 1.0, 1.0, 0.8917, 1.0, 0.1083, 1.0, 0.0, 0.0, 0.1083, 1.0, 0.1083, 1.0, 0.8917, 0.0, 0.8917, 0.0, 0.0, 1.0, 0.0, 1.0, 0.1083, 0.0, 0.1083, 1.0, 1.0, 0.0, 1.0, 0.0, 0.8917, 1.0, 0.8917, 0.0, 1.0, 0.0, 0.0, 0.0, 0.0, 0.0, 0.1083, 0.0, 0.8917, 0.0, 1.0])
me_plane_002.materials.append(mat_material_003)
me_plane_002.update()
me_plane_003 = bpy.data.meshes.new('Plane.003')
me_plane_003.from_pydata([(-1.0, -0.7769, 0.0), (-1.0, -1.0, 0.2231), (1.0, -1.0, 0.2231), (1.0, -0.7769, 0.0), (-1.0, 1.0, 0.2231), (-1.0, 0.7769, 0.0), (1.0, 0.7769, 0.0), (1.0, 1.0, 0.2231), (-1.0, 0.7769, 2.683), (-1.0, 1.0, 2.46), (-1.0, -1.0, 2.46), (-1.0, -0.7769, 2.683), (1.0, -0.7769, 2.683), (1.0, -1.0, 2.46), (1.0, 1.0, 2.46), (1.0, 0.7769, 2.683)], [], [(1, 2, 13, 10), (7, 4, 9, 14), (0, 5, 6, 3), (11, 12, 15, 8), (2, 3, 6, 7, 14, 15, 12, 13), (0, 3, 2, 1), (6, 5, 4, 7), (10, 13, 12, 11), (14, 9, 8, 15), (4, 5, 0, 1, 10, 11, 8, 9)])
_uv = me_plane_003.uv_layers.new(name='UVMap')
_uv.uv.foreach_set('vector', [0.0, 0.0, 1.0, 0.0, 1.0, 0.0, 0.0, 0.0, 1.0, 1.0, 0.0, 1.0, 0.0, 1.0, 1.0, 1.0, 0.0, 0.1116, 0.0, 0.8884, 1.0, 0.8884, 1.0, 0.1116, 0.0, 0.1116, 1.0, 0.1116, 1.0, 0.8884, 0.0, 0.8884, 1.0, 0.0, 1.0, 0.1116, 1.0, 0.8884, 1.0, 1.0, 1.0, 1.0, 1.0, 0.8884, 1.0, 0.1116, 1.0, 0.0, 0.0, 0.1116, 1.0, 0.1116, 1.0, 0.0, 0.0, 0.0, 1.0, 0.8884, 0.0, 0.8884, 0.0, 1.0, 1.0, 1.0, 0.0, 0.0, 1.0, 0.0, 1.0, 0.1116, 0.0, 0.1116, 1.0, 1.0, 0.0, 1.0, 0.0, 0.8884, 1.0, 0.8884, 0.0, 1.0, 0.0, 0.8884, 0.0, 0.1116, 0.0, 0.0, 0.0, 0.0, 0.0, 0.1116, 0.0, 0.8884, 0.0, 1.0])
me_plane_003.materials.append(mat_material_006)
me_plane_003.update()

# ---- objects
ob_plane = bpy.data.objects.new('Plane', me_plane)
ob_plane_001 = bpy.data.objects.new('Plane.001', me_plane_001)
ob_circle = bpy.data.objects.new('Circle', me_circle)
ob_circle_001 = bpy.data.objects.new('Circle.001', me_circle)
ob_plane_002 = bpy.data.objects.new('Plane.002', me_plane_002)
ob_plane_003 = bpy.data.objects.new('Plane.003', me_plane_003)

# ---- transforms, parenting, visibility, modifiers, constraints
ob_plane.location = (0.0, 0.0, 0.0)
_m = ob_plane.modifiers.new('Mirror', 'MIRROR')
_m.use_clip = True
ob_plane_001.location = (0.0, 0.0, 0.0)
_m = ob_plane_001.modifiers.new('Mirror', 'MIRROR')
_m.use_clip = True
ob_circle.location = (0.6017, -2.101, 0.6967)
ob_circle.rotation_euler = (-0.0, 1.571, 0.0)
_m = ob_circle.modifiers.new('Mirror', 'MIRROR')
_m.mirror_object = ob_plane
ob_circle_001.location = (0.6017, 0.7073, 0.6967)
ob_circle_001.rotation_euler = (-0.0, 1.571, 0.0)
_m = ob_circle_001.modifiers.new('Mirror', 'MIRROR')
_m.mirror_object = ob_plane
ob_plane_002.location = (0.0, -0.3061, 1.352)
ob_plane_003.location = (-1.035, -0.6756, 0.8106)
ob_plane_003.rotation_euler = (-0.0, 1.571, 0.0)
ob_plane_003.scale = (0.3262, 0.5979, 0.7708)

# ---- collection membership
col_collection.objects.link(ob_plane)
col_collection.objects.link(ob_plane_001)
col_collection.objects.link(ob_circle)
col_collection.objects.link(ob_circle_001)
col_collection.objects.link(ob_plane_002)
col_collection.objects.link(ob_plane_003)

# ---- scene / render settings (as saved in the file)
scene.frame_start = 1; scene.frame_end = 250; scene.frame_set(1)
scene.render.engine = 'BLENDER_EEVEE_NEXT'
bpy.context.view_layer.update()

# ---- added for rendering (the .blend has no active camera and no usable light): camera, sun
cam_auto = bpy.data.cameras.new('AutoCamera')
cam_auto.lens = 50.0
cam_auto.sensor_width = 36.0
cam_auto.clip_end = 1000.0
ob_auto_camera = bpy.data.objects.new('AutoCamera', cam_auto)
scene.collection.objects.link(ob_auto_camera)
ob_auto_camera.location = (6.76692, -9.02176, 7.13664)
ob_auto_camera.rotation_euler = (1.09748, -7.21219e-08, 0.694738)
scene.camera = ob_auto_camera
light_auto_sun = bpy.data.lights.new('AutoSun', 'SUN')
light_auto_sun.energy = 3.0
light_auto_sun.angle = 0.0523599
ob_auto_sun = bpy.data.objects.new('AutoSun', light_auto_sun)
scene.collection.objects.link(ob_auto_sun)
ob_auto_sun.rotation_euler = (0.872665, 0.174533, 0.523599)
bpy.context.view_layer.update()
